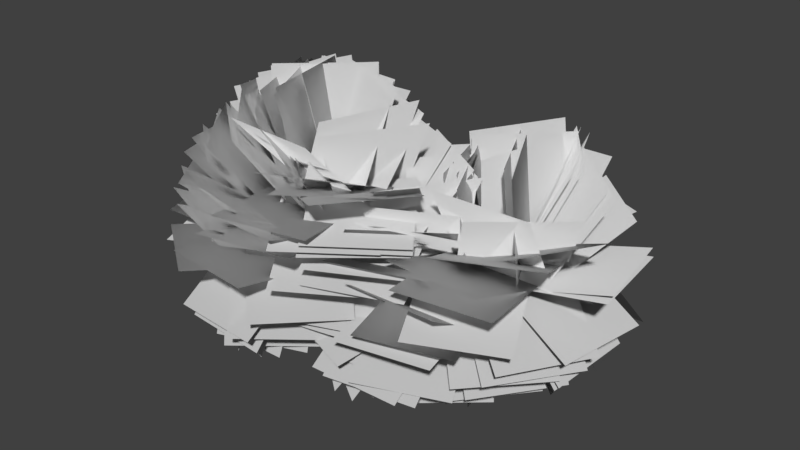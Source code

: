 # Source: Shane_Leaf_Blob_Radial_Test_08.blend  (saved by Blender 2.80.75; exported with 4.5.12 LTS)
import bpy
from mathutils import Matrix  # noqa: F401  (used for matrix-valued properties, if any)

bpy.ops.wm.read_factory_settings(use_empty=True)
scene = bpy.context.scene
scene.name = 'Scene'

# ---- collections
col_collection_1 = bpy.data.collections.new('Collection 1'); scene.collection.children.link(col_collection_1)

# ---- world
world_world = bpy.data.worlds.new('World'); scene.world = world_world
world_world.color = (0.05088, 0.05088, 0.05088)
world_world.use_sun_shadow = False
world_world.sun_shadow_jitter_overblur = 0.0
world_world.cycles.sampling_method = 'MANUAL'

# ---- meshes
me_plane = bpy.data.meshes.new('Plane')
me_plane.from_pydata([(1.538, 1.833, -0.4911), (3.625, 1.154, -0.4911), (1.943, 3.076, -2.254), (4.029, 2.396, -2.254), (-1.52, -0.8174, -0.4752), (0.5029, 0.03314, -0.4752), (-2.174, 0.7384, -1.877), (-0.1514, 1.589, -1.877), (0.1353, 0.2783, -1.039), (2.161, 1.122, -1.039), (-0.008371, 0.6234, -3.201), (2.017, 1.467, -3.201), (0.1941, 0.4476, -1.114), (2.388, 0.4813, -1.114), (0.1906, 0.6753, -3.296), (2.384, 0.709, -3.296), (3.195, 2.198, -0.3277), (3.084, 0.006768, -0.3277), (4.647, 2.125, -1.971), (4.537, -0.06655, -1.971), (-1.617, 0.9041, 1.07), (-1.799, -1.282, 1.07), (-2.176, 0.9506, 3.191), (-2.358, -1.236, 3.191), (-1.29, 0.8645, 1.092), (-2.002, -1.211, 1.092), (-1.789, 1.036, 3.222), (-2.501, -1.04, 3.222), (-0.3208, -0.1197, 1.066), (-2.508, 0.05278, 1.066), (-0.2613, 0.6352, 3.126), (-2.449, 0.8077, 3.126), (-2.085, 0.01349, 0.9979), (-0.5866, -1.589, 0.9979), (-2.83, -0.6831, 2.94), (-1.332, -2.286, 2.94), (3.18, 2.188, -0.364), (3.071, -0.003789, -0.364), (4.554, 2.12, -2.073), (4.446, -0.0716, -2.073), (3.005, 2.243, -0.4698), (3.152, 0.05415, -0.4698), (4.104, 2.317, -2.367), (4.251, 0.1279, -2.367), (1.257, -1.01, -1.143), (0.9038, 1.156, -1.143), (1.113, -1.033, -3.332), (0.7597, 1.132, -3.332), (0.792, 0.2295, 1.246), (-1.01, -1.022, 1.246), (2.007, -1.52, 0.7186), (0.2044, -2.771, 0.7186), (2.037, -0.3239, -1.166), (-0.1566, -0.3829, -1.166), (2.086, -2.164, -2.36), (-0.1071, -2.223, -2.36), (1.001, -0.2236, -0.7172), (-1.183, -0.01243, -0.7172), (0.8311, -1.978, -2.023), (-1.353, -1.767, -2.023), (0.07811, 0.1941, -0.9382), (1.817, 1.532, -0.9382), (-0.4599, 0.8935, -2.947), (1.279, 2.231, -2.947), (-0.9996, -0.261, -0.4345), (-2.483, -1.878, -0.4345), (-0.5538, -0.6699, -2.544), (-2.037, -2.287, -2.544), (2.311, -0.5379, 0.2831), (3.997, 0.8666, 0.2831), (3.255, -1.671, 1.907), (4.941, -0.2666, 1.907), (-1.759, 1.01, 0.2783), (-2.798, -0.9218, 0.2783), (-3.361, 1.873, 1.503), (-4.401, -0.05918, 1.503), (-2.737, -0.1986, -0.2338), (-0.5483, -0.3457, -0.2338), (-2.669, 0.8155, -2.178), (-0.4801, 0.6683, -2.178), (0.2206, -0.2198, -0.3126), (2.318, 0.4229, -0.3126), (0.7002, -1.786, 1.148), (2.798, -1.143, 1.148), (-2.912, 0.2154, 0.3764), (-1.612, -1.552, 0.3764), (-4.053, -0.6232, 2.052), (-2.753, -2.391, 2.052), (-3.379, -0.3964, 0.2732), (-1.359, 0.46, 0.2732), (-4.235, 1.623, 0.2205), (-2.215, 2.479, 0.2205), (-2.55, -1.638, -0.497), (-2.523, 0.5563, -0.497), (-4.15, -1.619, -1.998), (-4.124, 0.5754, -1.998), (-2.375, -1.714, -0.7295), (-2.504, 0.4763, -0.7295), (-3.796, -1.797, -2.399), (-3.925, 0.393, -2.399), (-0.4396, 0.4004, 1.251), (-1.968, -1.173, 1.251), (-0.6569, 0.6115, 3.424), (-2.186, -0.9624, 3.424), (0.8008, 0.9951, -0.5504), (2.823, 1.847, -0.5504), (0.03254, 2.818, -1.499), (2.054, 3.67, -1.499), (-1.798, 0.9348, -0.009375), (-2.929, -0.9453, -0.009375), (-3.566, 1.998, 0.7383), (-4.697, 0.1181, 0.7383), (-1.04, 0.336, 0.5931), (-3.171, -0.1859, 0.5931), (-1.558, 2.451, 0.86), (-3.689, 1.929, 0.86), (1.789, 1.262, -0.1728), (2.746, -0.712, -0.1728), (1.535, 1.139, 2.003), (2.493, -0.835, 2.003), (-2.652, -0.1392, 0.5958), (-0.9525, -1.527, 0.5958), (-3.463, -1.132, 2.377), (-1.763, -2.52, 2.377), (2.148, -0.1759, -1.12), (-0.0178, -0.5273, -1.12), (2.437, -1.957, -2.369), (0.2711, -2.308, -2.369), (2.403, 0.1295, -0.9318), (0.3515, -0.6498, -0.9318), (3.039, -1.545, -2.2), (0.9875, -2.324, -2.2), (-1.808, -0.3821, 1.088), (-0.08239, -1.737, 1.088), (-2.532, -1.304, 2.943), (-0.8054, -2.658, 2.943), (0.6592, 1.015, -0.6832), (2.707, 1.802, -0.6832), (0.1149, 2.432, -2.268), (2.163, 3.219, -2.268), (-2.949, 0.09803, 0.3541), (-1.502, -1.551, 0.3541), (-4.023, -0.8447, 2.019), (-2.575, -2.493, 2.019), (-1.019, -0.9083, -0.5165), (-3.088, -1.639, -0.5165), (-0.7263, -1.738, -2.526), (-2.795, -2.468, -2.526), (-1.043, -0.6741, -0.4235), (-2.758, -2.042, -0.4235), (-0.3958, -1.486, -2.356), (-2.111, -2.854, -2.356), (3.331, 1.147, 0.1613), (1.33, 2.047, 0.1613), (4.214, 3.11, 0.5889), (2.213, 4.01, 0.5889), (-2.346, -0.197, 0.436), (-0.1688, 0.07705, 0.436), (-2.592, 1.763, -0.5182), (-0.4156, 2.037, -0.5182), (-0.8178, 0.3206, 0.8292), (-2.993, 0.03544, 0.8292), (-1.055, 2.131, 2.046), (-3.231, 1.846, 2.046), (-1.73, -0.9718, 1.213), (0.4581, -1.137, 1.213), (-1.841, -2.444, 2.836), (0.3471, -2.609, 2.836), (-2.611, 0.6303, 0.2037), (-2.252, -1.534, 0.2037), (-4.229, 0.3619, 1.661), (-3.87, -1.803, 1.661), (-2.759, 0.5095, 0.08807), (-2.163, -1.602, 0.08807), (-4.429, 0.03828, 1.43), (-3.834, -2.073, 1.43), (-2.275, -1.835, -0.4268), (-2.761, 0.3045, -0.4268), (-4.127, -2.256, -1.526), (-4.613, -0.1163, -1.526), (1.263, 0.2676, 0.02476), (-0.8014, -0.477, 0.02476), (2.002, -1.781, -0.243), (-0.06234, -2.525, -0.243), (-1.175, 0.3503, 1.297), (-0.7329, -1.799, 1.297), (-1.558, 0.2715, 3.456), (-1.116, -1.878, 3.456), (-1.362, 0.08032, -0.5834), (-2.512, -1.788, -0.5834), (-0.9356, -0.1822, -2.72), (-2.085, -2.051, -2.72), (1.575, 2.585, -0.2709), (1.953, 0.4235, -0.2709), (1.128, 2.507, 1.876), (1.506, 0.3453, 1.876), (-1.841, 1.019, 0.7435), (-2.467, -1.084, 0.7435), (-2.978, 1.357, 2.589), (-3.604, -0.7457, 2.589), (-1.508, 1.011, 0.7233), (-2.666, -0.8522, 0.7233), (-2.567, 1.67, 2.528), (-3.726, -0.1936, 2.528), (-2.831, -0.6403, 0.1198), (-0.7907, -1.447, 0.1198), (-3.519, -2.38, 1.266), (-1.478, -3.187, 1.266), (-2.38, 0.763, -0.2806), (-2.645, -1.415, -0.2806), (-4.481, 1.018, 0.2996), (-4.745, -1.16, 0.2996), (-2.33, 0.7857, -0.3303), (-2.684, -1.38, -0.3303), (-4.468, 1.136, 0.01473), (-4.823, -1.03, 0.01473), (-3.394, -0.9766, -0.4798), (-1.77, 0.4987, -0.4798), (-4.381, 0.1101, -2.11), (-2.757, 1.585, -2.11), (-3.041, -0.1472, 0.2286), (-1.344, -1.538, 0.2286), (-4.022, -1.343, 1.785), (-2.325, -2.735, 1.785), (3.284, 2.049, -0.1271), (2.917, -0.1142, -0.1271), (5.223, 1.72, -1.1), (4.856, -0.4432, -1.1), (-3.507, -0.3067, -0.7838), (-1.371, -0.8082, -0.7838), (-3.417, 0.07401, -2.943), (-1.281, -0.4275, -2.943), (1.096, 1.61, -0.4508), (3.285, 1.468, -0.4508), (1.214, 3.426, -1.677), (3.403, 3.284, -1.677), (1.213, 1.726, -0.4345), (3.378, 1.367, -0.4345), (1.49, 3.399, -1.826), (3.655, 3.041, -1.826), (1.031, -1.038, -0.6604), (-0.7329, 0.2663, -0.6604), (0.4321, -1.848, -2.61), (-1.332, -0.5435, -2.61), (1.405, -1.126, -1.022), (-0.2773, 0.2828, -1.022), (0.5038, -2.202, -2.708), (-1.178, -0.7936, -2.708), (3.021, 1.126, -0.7043), (1.619, -0.5619, -0.7043), (3.898, 0.3974, -2.579), (2.495, -1.29, -2.579), (2.464, 0.5391, -0.9173), (0.8042, -0.8959, -0.9173), (3.154, -0.2593, -2.841), (1.494, -1.694, -2.841), (-0.8918, 0.3186, -0.5129), (-2.059, -1.539, -0.5129), (-0.7502, 0.2296, -2.701), (-1.917, -1.628, -2.701), (-3.212, -0.1248, 0.4256), (-1.024, 0.03449, 0.4256), (-3.369, 2.021, -0.004338), (-1.18, 2.18, -0.004339), (0.05727, -0.9295, 0.1203), (1.255, 0.909, 0.1203), (1.178, -1.66, 1.859), (2.376, 0.1789, 1.859), (2.0, -0.3272, 0.3178), (3.997, 0.5806, 0.3178), (2.826, -2.144, 1.229), (4.823, -1.237, 1.229), (3.387, 1.034, -0.2922), (1.891, -0.5716, -0.2922), (4.557, -0.05541, -1.795), (3.062, -1.661, -1.795), (2.474, 0.04941, -1.138), (0.3232, -0.3817, -1.138), (2.905, -2.101, -1.194), (0.7542, -2.532, -1.194), (-2.055, -1.726, -0.4819), (-2.915, 0.2924, -0.4819), (-4.072, -2.586, -0.5591), (-4.932, -0.5674, -0.5591), (-1.259, 0.9589, 0.7483), (-2.741, -0.6596, 0.7483), (-2.16, 1.784, 2.571), (-3.642, 0.1651, 2.571), (1.978, 2.391, -0.08912), (2.917, 0.408, -0.08912), (1.802, 2.308, 2.096), (2.741, 0.3246, 2.096), (-0.8926, -1.367, -0.4029), (-3.08, -1.202, -0.4029), (-1.026, -3.14, -1.689), (-3.214, -2.975, -1.689), (1.051, 1.643, -0.4997), (3.238, 1.467, -0.4997), (1.18, 3.242, -1.997), (3.367, 3.066, -1.997), (-3.058, -0.6562, -0.2326), (-1.031, -1.494, -0.2326), (-3.808, -2.469, 0.7508), (-1.78, -3.307, 0.7508), (-3.095, -0.3926, -0.1614), (-1.27, -1.611, -0.1614), (-4.132, -1.947, 0.9882), (-2.307, -3.165, 0.9882), (3.46, 0.4711, -0.0101), (1.457, -0.4258, -0.01011), (4.314, -1.435, -0.6813), (2.311, -2.332, -0.6813), (0.1795, -0.3873, -0.1802), (2.142, 0.5932, -0.1802), (0.8289, -1.687, 1.464), (2.792, -0.7068, 1.464), (2.873, 2.393, -0.05688), (2.349, 0.2625, -0.05688), (2.746, 2.424, 2.133), (2.222, 0.2938, 2.133), (-2.129, 0.8765, -0.1954), (-2.807, -1.21, -0.1954), (-4.142, 1.53, 0.3841), (-4.82, -0.5567, 0.3841), (-2.051, 0.9637, 0.909), (-2.006, -1.23, 0.909), (-2.882, 0.9467, 2.94), (-2.837, -1.247, 2.94), (-0.3842, -0.08145, 1.049), (-2.57, 0.1108, 1.049), (-0.3129, 0.7302, 3.086), (-2.498, 0.9224, 3.086), (-3.018, 0.1648, -0.06587), (-1.775, -1.643, -0.06587), (-4.564, -0.8985, 1.072), (-3.32, -2.706, 1.072), (1.053, 2.126, -0.4135), (1.697, 0.02836, -0.4135), (0.9047, 2.08, 1.775), (1.548, -0.01729, 1.775), (0.2295, -0.04847, 0.3773), (-1.651, -1.179, 0.3773), (1.293, -1.817, -0.3684), (-0.588, -2.947, -0.3684), (-0.5098, -0.4181, -0.2473), (1.304, 0.8159, -0.2473), (-1.604, 1.19, -1.263), (0.2106, 2.424, -1.263), (2.774, 2.87, 0.06808), (1.684, 0.9653, 0.06808), (2.346, 3.114, 2.206), (1.256, 1.21, 2.206), (2.819, 0.9655, -0.01944), (1.96, 2.984, -0.01943), (3.515, 1.261, 2.04), (2.655, 3.28, 2.04), (3.025, 1.062, -0.02417), (1.741, 2.841, -0.02417), (3.768, 1.598, 1.97), (2.484, 3.377, 1.97), (1.271, 2.418, -0.332), (2.128, 0.3982, -0.332), (0.8635, 2.245, 1.817), (1.721, 0.2252, 1.817), (1.415, 1.076, 0.01285), (2.947, 2.646, 0.01285), (1.431, 1.06, 2.207), (2.964, 2.63, 2.207), (1.29, 2.397, -0.276), (2.365, 0.4845, -0.276), (0.9574, 2.21, 1.885), (2.033, 0.2977, 1.885), (1.393, 2.546, -0.2658), (2.165, 0.4924, -0.2658), (1.066, 2.423, 1.9), (1.838, 0.3695, 1.9), (-0.6785, -0.2772, 0.4852), (-2.779, 0.3553, 0.4852), (-0.0853, 1.693, 1.246), (-2.186, 2.326, 1.246), (2.112, 2.12, -0.4858), (3.76, 0.6714, -0.4858), (2.829, 2.936, -2.392), (4.477, 1.487, -2.392), (-0.6558, 0.142, 0.8313), (-2.849, 0.07857, 0.8313), (-0.7104, 2.031, 1.947), (-2.904, 1.967, 1.947), (-1.493, -0.2534, 1.376), (0.1731, -1.681, 1.376), (-1.778, -0.5856, 3.526), (-0.1115, -2.013, 3.526), (-1.479, 0.1988, 1.265), (-0.4844, -1.757, 1.265), (-2.01, -0.07107, 3.377), (-1.015, -2.027, 3.377), (-2.207, -0.9346, 0.3511), (-0.03901, -1.269, 0.3511), (-2.511, -2.899, 1.281), (-0.3421, -3.233, 1.281), (-0.6213, -1.857, 1.211), (0.07819, 0.2228, 1.211), (0.2808, -2.16, 3.188), (0.9803, -0.08069, 3.188), (-0.8149, -1.502, 1.12), (0.3536, 0.3548, 1.12), (0.2711, -2.186, 2.9), (1.44, -0.3285, 2.9), (-0.9565, -1.586, 1.061), (0.431, 0.1131, 1.061), (0.5821, -2.843, 1.993), (1.97, -1.143, 1.993), (-1.69, -1.384, 1.284), (0.3218, -0.5096, 1.284), (-0.9006, -3.201, 2.228), (1.111, -2.326, 2.228), (0.3095, -1.136, -0.6652), (-0.5275, 0.8922, -0.6652), (-0.09005, -1.301, -2.816), (-0.9271, 0.7273, -2.816), (2.904, 1.149, 0.393), (3.906, -0.8031, 0.393), (2.735, 1.062, 2.579), (3.736, -0.89, 2.579), (2.064, 0.08731, -0.4032), (0.1378, 1.137, -0.4032), (2.171, 0.2822, 1.78), (0.244, 1.332, 1.78), (2.114, 1.592, -0.4103), (0.6033, 0.000466, -0.4103), (2.017, 1.684, 1.78), (0.5065, 0.09235, 1.78), (-0.6949, 0.2205, 0.8889), (-2.888, 0.1429, 0.8889), (-0.7495, 1.766, 2.445), (-2.942, 1.688, 2.445), (3.795, 0.4136, -0.154), (2.275, 1.996, -0.154), (4.679, 1.262, 1.666), (3.159, 2.845, 1.666), (1.472, 2.184, -0.3179), (2.162, 0.101, -0.3179), (1.17, 2.084, 1.853), (1.86, 0.0009681, 1.853), (1.237, 0.6058, -0.2153), (-0.8759, 0.01424, -0.2153), (0.7132, 2.477, 0.8043), (-1.4, 1.885, 0.8043), (-0.8338, 0.3305, 0.7413), (-2.997, -0.03562, 0.7413), (-1.173, 2.337, 1.562), (-3.337, 1.971, 1.562), (0.2674, 0.05381, 0.2155), (-1.922, -0.08469, 0.2155), (0.134, 2.164, 0.8013), (-2.056, 2.026, 0.8013), (3.259, 2.0, 0.06848), (1.176, 1.309, 0.06848), (2.597, 3.995, 0.6982), (0.5146, 3.304, 0.6982), (1.116, 1.689, 0.02389), (3.301, 1.488, 0.02389), (1.31, 3.802, -0.5348), (3.495, 3.601, -0.5348), (1.252, 1.736, -0.1143), (3.414, 1.362, -0.1143), (1.607, 3.783, -0.8202), (3.768, 3.409, -0.8202), (1.293, 1.727, -0.2348), (3.453, 1.345, -0.2348), (1.646, 3.724, -1.074), (3.807, 3.341, -1.074), (-2.689, 0.1718, 0.7278), (-1.161, -1.403, 0.7278), (-3.489, -0.6047, 2.617), (-1.961, -2.179, 2.617), (1.542, -0.1575, -0.2773), (-0.2722, 1.077, -0.2773), (1.855, 0.3034, 1.845), (0.04144, 1.538, 1.845), (-2.482, -1.71, -0.3496), (-2.636, 0.479, -0.3496), (-4.506, -1.852, -1.184), (-4.66, 0.3363, -1.184), (-2.411, -1.344, 0.1847), (-0.2606, -0.9104, 0.1847), (-1.987, -3.449, 0.6335), (0.1637, -3.016, 0.6335), (-2.039, -1.178, 0.8891), (0.1146, -0.7595, 0.8891), (-1.623, -3.322, 1.101), (0.5311, -2.903, 1.101), (0.5268, 0.2186, 0.908), (-1.17, -1.173, 0.908), (1.905, -1.462, 0.6091), (0.2086, -2.853, 0.6091), (0.2679, -0.1428, 1.042), (-1.516, -1.421, 1.042), (1.532, -1.908, 0.7261), (-0.2512, -3.186, 0.7261), (3.547, 1.429, -0.04154), (2.384, -0.4313, -0.04154), (5.089, 0.4648, -1.269), (3.926, -1.396, -1.269), (3.518, 1.367, -0.2215), (2.255, -0.4271, -0.2215), (4.877, 0.411, -1.653), (3.615, -1.384, -1.653), (1.693, -0.06017, 0.08199), (3.867, 0.2402, 0.082), (1.992, -2.225, 0.2781), (4.166, -1.924, 0.2781), (1.706, 0.1665, -0.009557), (3.898, 0.07529, -0.009558), (1.619, -1.918, 0.6682), (3.811, -2.01, 0.6682), (1.467, -1.139, 0.3475), (-0.3749, 0.05241, 0.3475), (2.24, 0.05505, 2.018), (0.3977, 1.247, 2.018), (3.343, 1.359, -0.5408), (2.041, -0.4063, -0.5408), (4.385, 0.5905, -2.312), (3.083, -1.175, -2.312), (2.046, -0.05573, 0.03269), (4.239, -0.01228, 0.03269), (2.066, -1.087, 1.969), (4.26, -1.044, 1.969), (1.99, 1.66, -0.7212), (0.5064, 0.04345, -0.7212), (0.3752, 3.143, -0.6525), (-1.109, 1.527, -0.6526), (0.7511, -0.5455, 0.334), (-1.225, 0.407, 0.334), (1.29, 0.5726, 2.143), (-0.6867, 1.525, 2.143), (0.5691, -0.9374, 0.9635), (-1.425, -0.02322, 0.9635), (1.011, 0.02768, 2.884), (-0.9831, 0.9419, 2.884), (0.847, -0.5573, 0.2671), (-1.121, 0.4132, 0.2671), (1.414, 0.5915, 2.048), (-0.5542, 1.562, 2.048), (-0.2854, -0.2815, -0.2191), (1.803, 0.392, -0.2191), (0.3644, -2.296, 0.3583), (2.453, -1.622, 0.3583), (-2.864, -1.28, -0.3349), (-2.205, 0.813, -0.3349), (-4.676, -0.7086, -1.433), (-4.016, 1.384, -1.433), (2.393, 0.1714, -1.123), (0.261, -0.3462, -1.123), (2.453, -0.07674, -3.302), (0.3213, -0.5943, -3.302), (2.243, 0.3708, -1.098), (0.4084, -0.833, -1.098), (2.55, -0.09742, -3.22), (0.7158, -1.301, -3.22), (2.465, 0.9002, -1.045), (0.8533, -0.5883, -1.045), (2.659, 0.6901, -3.22), (1.047, -0.7984, -3.22), (-2.084, 0.9649, 0.3939), (-2.55, -1.179, 0.3939), (-3.696, 1.315, 1.841), (-4.161, -0.829, 1.841), (-1.838, 1.016, 0.5111), (-2.635, -1.029, 0.5111), (-3.313, 1.591, 2.03), (-4.11, -0.4537, 2.03), (-2.312, -0.8386, 0.4049), (-0.1634, -1.285, 0.4049), (-2.718, -2.798, 1.305), (-0.5701, -3.244, 1.305), (-2.77, -0.8169, -0.2741), (-0.6864, -1.504, -0.2741), (-3.403, -2.735, 0.5821), (-1.319, -3.423, 0.5821), (-3.124, -0.4094, -0.6561), (-1.345, -1.694, -0.6561), (-4.402, -2.18, -0.4456), (-2.623, -3.464, -0.4456), (-2.707, -1.151, -0.4653), (-0.5233, -1.368, -0.4653), (-2.92, -3.308, -0.1217), (-0.7371, -3.524, -0.1217), (3.38, 1.772, 0.05209), (1.186, 1.739, 0.05209), (3.355, 3.437, 1.48), (1.161, 3.404, 1.48), (-0.3031, -0.5815, 0.1162), (1.496, 0.6747, 0.1162), (0.8047, -2.168, 1.151), (2.604, -0.9117, 1.151), (0.07329, -0.9581, -0.7653), (0.09169, 1.236, -0.7653), (-0.3421, -0.9547, -2.92), (-0.3237, 1.239, -2.92), (0.7529, -0.2461, -1.206), (2.947, -0.2218, -1.206), (0.7737, -2.128, -0.07788), (2.968, -2.103, -0.07787), (0.6765, -0.4, -0.8921), (2.792, 0.1822, -0.8923), (1.259, -2.515, -0.8795), (3.374, -1.933, -0.8797), (-1.253, 0.9466, 0.484), (-2.866, -0.5407, 0.484), (-2.442, 2.236, 1.801), (-4.055, 0.7492, 1.801), (-3.496, -0.3821, -0.5747), (-1.31, -0.1974, -0.5747), (-3.588, 0.708, -2.477), (-1.402, 0.8926, -2.477), (-2.879, -0.1694, -0.3277), (-0.7134, -0.523, -0.3277), (-2.754, 0.5928, -2.381), (-0.589, 0.2393, -2.381), (-3.037, -0.2847, -0.3755), (-0.8428, -0.3048, -0.3755), (-3.028, 0.6951, -2.339), (-0.8338, 0.675, -2.339), (1.013, 0.302, 0.3001), (-0.9438, -0.6906, 0.3001), (2.005, -1.653, 0.212), (0.048, -2.646, 0.212), (0.7424, 0.09388, -0.6212), (-1.41, -0.3322, -0.6212), (1.132, -1.872, -1.515), (-1.021, -2.298, -1.515), (3.691, 0.6435, -0.347), (2.11, 2.165, -0.347), (4.861, 1.86, 1.055), (3.28, 3.381, 1.055), (-1.033, -1.389, -0.4979), (-3.219, -1.2, -0.4979), (-1.154, -2.795, -2.178), (-3.34, -2.607, -2.178), (-1.304, -0.8421, -0.7692), (-3.431, -1.383, -0.7692), (-1.166, -1.384, -2.891), (-3.293, -1.925, -2.891), (-1.326, -1.487, -0.7107), (-3.39, -0.7434, -0.7107), (-1.608, -2.269, -2.741), (-3.672, -1.525, -2.741), (-1.165, -1.252, -0.6241), (-3.359, -1.268, -0.6241), (-1.159, -2.154, -2.624), (-3.353, -2.17, -2.624), (-0.8266, -0.6571, -0.2008), (-2.547, -2.019, -0.2008), (0.08488, -1.808, -1.831), (-1.635, -3.17, -1.831), (1.359, 1.848, -0.558), (3.457, 1.205, -0.558), (1.693, 2.937, -2.433), (3.791, 2.293, -2.433), (1.814, 1.92, -0.5292), (3.78, 0.9463, -0.5292), (2.298, 2.898, -2.433), (4.264, 1.924, -2.433), (0.8387, 1.336, -0.9112), (2.948, 0.7325, -0.9112), (0.96, 1.76, -3.06), (3.07, 1.157, -3.06), (2.808, 1.433, -0.8781), (1.747, -0.4874, -0.8781), (3.374, 1.12, -2.975), (2.313, -0.8004, -2.975), (2.247, 0.3869, -1.084), (0.4482, -0.869, -1.084), (2.604, -0.1238, -3.188), (0.8047, -1.38, -3.188), (-1.214, 0.7827, 0.3873), (-3.015, -0.4707, 0.3873), (-2.36, 2.429, 1.277), (-4.161, 1.176, 1.277), (1.157, -1.143, -1.144), (0.4945, 0.9484, -1.144), (0.7281, -1.279, -3.292), (0.06546, 0.8125, -3.292), (0.5357, 0.1293, -0.3693), (-1.524, -0.6282, -0.3693), (1.213, -1.712, -1.352), (-0.8464, -2.469, -1.352), (1.591, -0.4749, -1.205), (-0.447, 0.339, -1.205), (0.8127, -2.422, -1.851), (-1.225, -1.608, -1.851), (2.45, -0.671, 0.4031), (3.604, 1.195, 0.4031), (4.11, -1.697, 1.406), (5.264, 0.1688, 1.406), (0.1555, -0.8586, 1.264), (-1.892, -0.06951, 1.264), (0.452, -0.0893, 3.298), (-1.595, 0.6997, 3.298), (0.4579, -1.25, 1.262), (-1.444, -0.1553, 1.262), (0.7897, -0.673, 3.353), (-1.112, 0.4213, 3.353), (-0.4284, -0.2018, -0.1586), (-2.094, -1.63, -0.1586), (0.4768, -1.258, -1.856), (-1.189, -2.686, -1.856), (1.638, -1.018, -1.086), (-0.1629, 0.2346, -1.086), (0.8885, -2.096, -2.844), (-0.9126, -0.8432, -2.844), (-3.156, -0.1379, 0.1728), (-0.9615, -0.1513, 0.1728), (-3.143, 1.865, -0.7239), (-0.9493, 1.851, -0.7239), (-1.67, -1.718, -0.8076), (-3.238, -0.1831, -0.8076), (-2.275, -2.336, -2.824), (-3.843, -0.8011, -2.824), (-1.317, -0.8442, -0.7934), (-3.471, -1.26, -0.7934), (-1.228, -1.303, -2.937), (-3.382, -1.719, -2.937), (0.02866, -0.3981, -0.9863), (1.578, 1.156, -0.9863), (-1.433, 1.058, -1.733), (0.1163, 2.612, -1.733), (0.1251, -0.3119, -1.034), (1.679, 1.237, -1.034), (-1.388, 1.206, -1.503), (0.1653, 2.755, -1.503), (-2.864, 0.08686, 0.6311), (-0.6912, -0.2193, 0.6311), (-2.565, 2.209, 0.1601), (-0.3921, 1.903, 0.1601), (-2.202, 0.6884, 0.949), (-1.452, -1.373, 0.949), (-3.01, 0.3942, 2.968), (-2.26, -1.667, 2.968), (-1.97, 0.5886, 1.106), (-1.129, -1.438, 1.106), (-2.606, 0.325, 3.189), (-1.764, -1.701, 3.189), (0.51, 0.9576, -1.114), (2.428, -0.1085, -1.114), (0.6073, 1.133, -3.299), (2.525, 0.06641, -3.299), (1.798, 1.672, -0.98), (2.26, -0.4728, -0.98), (2.139, 1.746, -3.146), (2.601, -0.3994, -3.146), (-2.322, -1.112, 0.1831), (-0.128, -1.148, 0.1831), (-2.355, -3.152, 0.9911), (-0.1615, -3.188, 0.9911), (-2.221, 0.8916, -0.08298), (-2.721, -1.245, -0.08298), (-4.176, 1.349, 0.802), (-4.676, -0.7871, 0.802), (-2.187, -0.328, 0.7944), (-0.4591, -1.681, 0.7944), (-3.022, -1.396, 2.519), (-1.295, -2.748, 2.519), (-0.9632, -1.587, 1.084), (0.4172, 0.1186, 1.084), (0.6336, -2.879, 1.854), (2.014, -1.174, 1.854), (0.7695, 0.2189, 1.329), (-1.019, -1.053, 1.329), (2.01, -1.526, 0.8486), (0.222, -2.797, 0.8486), (-1.398, -1.4, 1.21), (0.4005, -0.144, 1.21), (-0.2058, -3.108, 1.901), (1.593, -1.851, 1.901), (-0.4778, 0.426, 1.222), (-2.107, -1.043, 1.222), (-0.7047, 0.6776, 3.39), (-2.334, -0.7917, 3.39), (3.578, 0.6026, -0.133), (2.064, 2.191, -0.133), (4.421, 1.406, 1.726), (2.907, 2.994, 1.726), (0.9361, 1.373, -0.3115), (3.107, 1.689, -0.3115), (0.6428, 3.385, -1.136), (2.814, 3.701, -1.136), (2.852, 0.9203, -0.05172), (1.998, 2.941, -0.05172), (3.707, 1.281, 1.936), (2.853, 3.303, 1.936), (2.259, 1.907, -0.3794), (0.6624, 0.4021, -0.3794), (1.479, 2.735, 1.497), (-0.1177, 1.229, 1.497), (2.631, 2.236, -0.2434), (1.113, 0.652, -0.2434), (1.615, 3.21, 1.44), (0.097, 1.626, 1.44), (-2.646, -0.222, 0.07581), (-0.4519, -0.1949, 0.07581), (-2.669, 1.646, -1.075), (-0.475, 1.673, -1.075), (2.161, 1.992, -0.3004), (3.896, 0.6484, -0.3004), (3.354, 3.533, -1.308), (5.089, 2.189, -1.308), (2.028, 1.905, -0.3205), (3.929, 0.8095, -0.3205), (2.962, 3.524, -1.47), (4.862, 2.428, -1.47), (-2.796, 0.4546, -0.4257), (-2.249, -1.67, -0.4257), (-4.888, -0.08387, -0.04507), (-4.342, -2.209, -0.04506), (-0.6725, -0.3673, -0.05506), (-2.23, -1.913, -0.05506), (0.6711, -1.721, -1.14), (-0.8859, -3.266, -1.14), (3.264, -0.1428, -0.1522), (2.9, 2.021, -0.1522), (5.377, 0.212, 0.319), (5.014, 2.376, 0.319), (3.198, -0.1789, -0.09474), (2.957, 2.002, -0.09474), (5.358, 0.05962, 0.2074), (5.117, 2.24, 0.2074)], [], [(0, 2, 3, 1), (4, 6, 7, 5), (8, 10, 11, 9), (12, 14, 15, 13), (16, 17, 19, 18), (20, 22, 23, 21), (24, 26, 27, 25), (28, 30, 31, 29), (32, 33, 35, 34), (36, 37, 39, 38), (40, 42, 43, 41), (44, 45, 47, 46), (48, 49, 51, 50), (52, 53, 55, 54), (56, 57, 59, 58), (60, 62, 63, 61), (64, 65, 67, 66), (68, 69, 71, 70), (72, 74, 75, 73), (76, 78, 79, 77), (80, 81, 83, 82), (84, 85, 87, 86), (88, 90, 91, 89), (92, 93, 95, 94), (96, 97, 99, 98), (100, 102, 103, 101), (104, 106, 107, 105), (108, 110, 111, 109), (112, 114, 115, 113), (116, 117, 119, 118), (120, 121, 123, 122), (124, 125, 127, 126), (128, 129, 131, 130), (132, 133, 135, 134), (136, 138, 139, 137), (140, 141, 143, 142), (144, 145, 147, 146), (148, 149, 151, 150), (152, 154, 155, 153), (156, 158, 159, 157), (160, 162, 163, 161), (164, 165, 167, 166), (168, 169, 171, 170), (172, 173, 175, 174), (176, 177, 179, 178), (180, 181, 183, 182), (184, 185, 187, 186), (188, 189, 191, 190), (192, 193, 195, 194), (196, 198, 199, 197), (200, 202, 203, 201), (204, 205, 207, 206), (208, 210, 211, 209), (212, 214, 215, 213), (216, 218, 219, 217), (220, 221, 223, 222), (224, 225, 227, 226), (228, 230, 231, 229), (232, 234, 235, 233), (236, 238, 239, 237), (240, 241, 243, 242), (244, 245, 247, 246), (248, 249, 251, 250), (252, 253, 255, 254), (256, 257, 259, 258), (260, 262, 263, 261), (264, 265, 267, 266), (268, 269, 271, 270), (272, 273, 275, 274), (276, 277, 279, 278), (280, 281, 283, 282), (284, 286, 287, 285), (288, 289, 291, 290), (292, 293, 295, 294), (296, 298, 299, 297), (300, 301, 303, 302), (304, 305, 307, 306), (308, 309, 311, 310), (312, 313, 315, 314), (316, 318, 319, 317), (320, 322, 323, 321), (324, 325, 327, 326), (328, 330, 331, 329), (332, 333, 335, 334), (336, 337, 339, 338), (340, 341, 343, 342), (344, 346, 347, 345), (348, 350, 351, 349), (352, 354, 355, 353), (356, 358, 359, 357), (360, 361, 363, 362), (364, 365, 367, 366), (368, 369, 371, 370), (372, 373, 375, 374), (376, 378, 379, 377), (380, 382, 383, 381), (384, 386, 387, 385), (388, 389, 391, 390), (392, 393, 395, 394), (396, 397, 399, 398), (400, 401, 403, 402), (404, 405, 407, 406), (408, 409, 411, 410), (412, 413, 415, 414), (416, 417, 419, 418), (420, 421, 423, 422), (424, 426, 427, 425), (428, 430, 431, 429), (432, 434, 435, 433), (436, 438, 439, 437), (440, 441, 443, 442), (444, 446, 447, 445), (448, 450, 451, 449), (452, 454, 455, 453), (456, 458, 459, 457), (460, 462, 463, 461), (464, 466, 467, 465), (468, 470, 471, 469), (472, 473, 475, 474), (476, 478, 479, 477), (480, 481, 483, 482), (484, 485, 487, 486), (488, 489, 491, 490), (492, 493, 495, 494), (496, 497, 499, 498), (500, 501, 503, 502), (504, 505, 507, 506), (508, 509, 511, 510), (512, 513, 515, 514), (516, 518, 519, 517), (520, 521, 523, 522), (524, 525, 527, 526), (528, 530, 531, 529), (532, 534, 535, 533), (536, 538, 539, 537), (540, 542, 543, 541), (544, 545, 547, 546), (548, 550, 551, 549), (552, 553, 555, 554), (556, 557, 559, 558), (560, 561, 563, 562), (564, 566, 567, 565), (568, 570, 571, 569), (572, 573, 575, 574), (576, 577, 579, 578), (580, 581, 583, 582), (584, 585, 587, 586), (588, 590, 591, 589), (592, 593, 595, 594), (596, 598, 599, 597), (600, 601, 603, 602), (604, 605, 607, 606), (608, 610, 611, 609), (612, 614, 615, 613), (616, 618, 619, 617), (620, 622, 623, 621), (624, 625, 627, 626), (628, 629, 631, 630), (632, 634, 635, 633), (636, 637, 639, 638), (640, 641, 643, 642), (644, 645, 647, 646), (648, 649, 651, 650), (652, 653, 655, 654), (656, 658, 659, 657), (660, 662, 663, 661), (664, 666, 667, 665), (668, 669, 671, 670), (672, 673, 675, 674), (676, 678, 679, 677), (680, 681, 683, 682), (684, 685, 687, 686), (688, 689, 691, 690), (692, 693, 695, 694), (696, 698, 699, 697), (700, 702, 703, 701), (704, 705, 707, 706), (708, 709, 711, 710), (712, 714, 715, 713), (716, 717, 719, 718), (720, 721, 723, 722), (724, 726, 727, 725), (728, 730, 731, 729), (732, 734, 735, 733), (736, 737, 739, 738), (740, 741, 743, 742), (744, 746, 747, 745), (748, 750, 751, 749), (752, 753, 755, 754), (756, 758, 759, 757), (760, 761, 763, 762), (764, 765, 767, 766), (768, 769, 771, 770), (772, 773, 775, 774), (776, 778, 779, 777), (780, 782, 783, 781), (784, 786, 787, 785), (788, 790, 791, 789), (792, 794, 795, 793), (796, 798, 799, 797), (800, 802, 803, 801), (804, 806, 807, 805), (808, 810, 811, 809), (812, 813, 815, 814), (816, 817, 819, 818), (820, 822, 823, 821), (824, 826, 827, 825)])
_uv = me_plane.uv_layers.new(name='UVMap')
_uv.uv.foreach_set('vector', [1.49e-07, 1.0, 1.0, 1.0, 1.0, 0.0, 0.0, 1.49e-07, 1.49e-07, 1.0, 1.0, 1.0, 1.0, 0.0, 0.0, 1.49e-07, 1.49e-07, 1.0, 1.0, 1.0, 1.0, 0.0, 0.0, 1.49e-07, 1.49e-07, 1.0, 1.0, 1.0, 1.0, 0.0, 0.0, 1.49e-07, 1.49e-07, 1.0, 0.0, 1.49e-07, 1.0, 0.0, 1.0, 1.0, 1.49e-07, 1.0, 1.0, 1.0, 1.0, 0.0, 0.0, 1.49e-07, 1.49e-07, 1.0, 1.0, 1.0, 1.0, 0.0, 0.0, 1.49e-07, 1.49e-07, 1.0, 1.0, 1.0, 1.0, 0.0, 0.0, 1.49e-07, 1.49e-07, 1.0, 0.0, 1.49e-07, 1.0, 0.0, 1.0, 1.0, 1.49e-07, 1.0, 0.0, 1.49e-07, 1.0, 0.0, 1.0, 1.0, 1.49e-07, 1.0, 1.0, 1.0, 1.0, 0.0, 0.0, 1.49e-07, 1.49e-07, 1.0, 0.0, 1.49e-07, 1.0, 0.0, 1.0, 1.0, 1.49e-07, 1.0, 0.0, 1.49e-07, 1.0, 0.0, 1.0, 1.0, 1.49e-07, 1.0, 0.0, 1.49e-07, 1.0, 0.0, 1.0, 1.0, 1.49e-07, 1.0, 0.0, 1.49e-07, 1.0, 0.0, 1.0, 1.0, 1.49e-07, 1.0, 1.0, 1.0, 1.0, 0.0, 0.0, 1.49e-07, 1.49e-07, 1.0, 0.0, 1.49e-07, 1.0, 0.0, 1.0, 1.0, 1.49e-07, 1.0, 0.0, 1.49e-07, 1.0, 0.0, 1.0, 1.0, 1.49e-07, 1.0, 1.0, 1.0, 1.0, 0.0, 0.0, 1.49e-07, 1.49e-07, 1.0, 1.0, 1.0, 1.0, 0.0, 0.0, 1.49e-07, 1.49e-07, 1.0, 0.0, 1.49e-07, 1.0, 0.0, 1.0, 1.0, 1.49e-07, 1.0, 0.0, 1.49e-07, 1.0, 0.0, 1.0, 1.0, 1.49e-07, 1.0, 1.0, 1.0, 1.0, 0.0, 0.0, 1.49e-07, 1.49e-07, 1.0, 0.0, 1.49e-07, 1.0, 0.0, 1.0, 1.0, 1.49e-07, 1.0, 0.0, 1.49e-07, 1.0, 0.0, 1.0, 1.0, 1.49e-07, 1.0, 1.0, 1.0, 1.0, 0.0, 0.0, 1.49e-07, 1.49e-07, 1.0, 1.0, 1.0, 1.0, 0.0, 0.0, 1.49e-07, 1.49e-07, 1.0, 1.0, 1.0, 1.0, 0.0, 0.0, 1.49e-07, 1.49e-07, 1.0, 1.0, 1.0, 1.0, 0.0, 0.0, 1.49e-07, 1.49e-07, 1.0, 0.0, 1.49e-07, 1.0, 0.0, 1.0, 1.0, 1.49e-07, 1.0, 0.0, 1.49e-07, 1.0, 0.0, 1.0, 1.0, 1.49e-07, 1.0, 0.0, 1.49e-07, 1.0, 0.0, 1.0, 1.0, 1.49e-07, 1.0, 0.0, 1.49e-07, 1.0, 0.0, 1.0, 1.0, 1.49e-07, 1.0, 0.0, 1.49e-07, 1.0, 0.0, 1.0, 1.0, 1.49e-07, 1.0, 1.0, 1.0, 1.0, 0.0, 0.0, 1.49e-07, 1.49e-07, 1.0, 0.0, 1.49e-07, 1.0, 0.0, 1.0, 1.0, 1.49e-07, 1.0, 0.0, 1.49e-07, 1.0, 0.0, 1.0, 1.0, 1.49e-07, 1.0, 0.0, 1.49e-07, 1.0, 0.0, 1.0, 1.0, 1.49e-07, 1.0, 1.0, 1.0, 1.0, 0.0, 0.0, 1.49e-07, 1.49e-07, 1.0, 1.0, 1.0, 1.0, 0.0, 0.0, 1.49e-07, 1.49e-07, 1.0, 1.0, 1.0, 1.0, 0.0, 0.0, 1.49e-07, 1.49e-07, 1.0, 0.0, 1.49e-07, 1.0, 0.0, 1.0, 1.0, 1.49e-07, 1.0, 0.0, 1.49e-07, 1.0, 0.0, 1.0, 1.0, 1.49e-07, 1.0, 0.0, 1.49e-07, 1.0, 0.0, 1.0, 1.0, 1.49e-07, 1.0, 0.0, 1.49e-07, 1.0, 0.0, 1.0, 1.0, 1.49e-07, 1.0, 0.0, 1.49e-07, 1.0, 0.0, 1.0, 1.0, 1.49e-07, 1.0, 0.0, 1.49e-07, 1.0, 0.0, 1.0, 1.0, 1.49e-07, 1.0, 0.0, 1.49e-07, 1.0, 0.0, 1.0, 1.0, 1.49e-07, 1.0, 0.0, 1.49e-07, 1.0, 0.0, 1.0, 1.0, 1.49e-07, 1.0, 1.0, 1.0, 1.0, 0.0, 0.0, 1.49e-07, 1.49e-07, 1.0, 1.0, 1.0, 1.0, 0.0, 0.0, 1.49e-07, 1.49e-07, 1.0, 0.0, 1.49e-07, 1.0, 0.0, 1.0, 1.0, 1.49e-07, 1.0, 1.0, 1.0, 1.0, 0.0, 0.0, 1.49e-07, 1.49e-07, 1.0, 1.0, 1.0, 1.0, 0.0, 0.0, 1.49e-07, 1.49e-07, 1.0, 1.0, 1.0, 1.0, 0.0, 0.0, 1.49e-07, 1.49e-07, 1.0, 0.0, 1.49e-07, 1.0, 0.0, 1.0, 1.0, 1.49e-07, 1.0, 0.0, 1.49e-07, 1.0, 0.0, 1.0, 1.0, 1.49e-07, 1.0, 1.0, 1.0, 1.0, 0.0, 0.0, 1.49e-07, 1.49e-07, 1.0, 1.0, 1.0, 1.0, 0.0, 0.0, 1.49e-07, 1.49e-07, 1.0, 1.0, 1.0, 1.0, 0.0, 0.0, 1.49e-07, 1.49e-07, 1.0, 0.0, 1.49e-07, 1.0, 0.0, 1.0, 1.0, 1.49e-07, 1.0, 0.0, 1.49e-07, 1.0, 0.0, 1.0, 1.0, 1.49e-07, 1.0, 0.0, 1.49e-07, 1.0, 0.0, 1.0, 1.0, 1.49e-07, 1.0, 0.0, 1.49e-07, 1.0, 0.0, 1.0, 1.0, 1.49e-07, 1.0, 0.0, 1.49e-07, 1.0, 0.0, 1.0, 1.0, 1.49e-07, 1.0, 1.0, 1.0, 1.0, 0.0, 0.0, 1.49e-07, 1.49e-07, 1.0, 0.0, 1.49e-07, 1.0, 0.0, 1.0, 1.0, 1.49e-07, 1.0, 0.0, 1.49e-07, 1.0, 0.0, 1.0, 1.0, 1.49e-07, 1.0, 0.0, 1.49e-07, 1.0, 0.0, 1.0, 1.0, 1.49e-07, 1.0, 0.0, 1.49e-07, 1.0, 0.0, 1.0, 1.0, 1.49e-07, 1.0, 0.0, 1.49e-07, 1.0, 0.0, 1.0, 1.0, 1.49e-07, 1.0, 1.0, 1.0, 1.0, 0.0, 0.0, 1.49e-07, 1.49e-07, 1.0, 0.0, 1.49e-07, 1.0, 0.0, 1.0, 1.0, 1.49e-07, 1.0, 0.0, 1.49e-07, 1.0, 0.0, 1.0, 1.0, 1.49e-07, 1.0, 1.0, 1.0, 1.0, 0.0, 0.0, 1.49e-07, 1.49e-07, 1.0, 0.0, 1.49e-07, 1.0, 0.0, 1.0, 1.0, 1.49e-07, 1.0, 0.0, 1.49e-07, 1.0, 0.0, 1.0, 1.0, 1.49e-07, 1.0, 0.0, 1.49e-07, 1.0, 0.0, 1.0, 1.0, 1.49e-07, 1.0, 0.0, 1.49e-07, 1.0, 0.0, 1.0, 1.0, 1.49e-07, 1.0, 1.0, 1.0, 1.0, 0.0, 0.0, 1.49e-07, 1.49e-07, 1.0, 1.0, 1.0, 1.0, 0.0, 0.0, 1.49e-07, 1.49e-07, 1.0, 0.0, 1.49e-07, 1.0, 0.0, 1.0, 1.0, 1.49e-07, 1.0, 1.0, 1.0, 1.0, 0.0, 0.0, 1.49e-07, 1.49e-07, 1.0, 0.0, 1.49e-07, 1.0, 0.0, 1.0, 1.0, 1.49e-07, 1.0, 0.0, 1.49e-07, 1.0, 0.0, 1.0, 1.0, 1.49e-07, 1.0, 0.0, 1.49e-07, 1.0, 0.0, 1.0, 1.0, 1.49e-07, 1.0, 1.0, 1.0, 1.0, 0.0, 0.0, 1.49e-07, 1.49e-07, 1.0, 1.0, 1.0, 1.0, 0.0, 0.0, 1.49e-07, 1.49e-07, 1.0, 1.0, 1.0, 1.0, 0.0, 0.0, 1.49e-07, 1.49e-07, 1.0, 1.0, 1.0, 1.0, 0.0, 0.0, 1.49e-07, 1.49e-07, 1.0, 0.0, 1.49e-07, 1.0, 0.0, 1.0, 1.0, 1.49e-07, 1.0, 0.0, 1.49e-07, 1.0, 0.0, 1.0, 1.0, 1.49e-07, 1.0, 0.0, 1.49e-07, 1.0, 0.0, 1.0, 1.0, 1.49e-07, 1.0, 0.0, 1.49e-07, 1.0, 0.0, 1.0, 1.0, 1.49e-07, 1.0, 1.0, 1.0, 1.0, 0.0, 0.0, 1.49e-07, 1.49e-07, 1.0, 1.0, 1.0, 1.0, 0.0, 0.0, 1.49e-07, 1.49e-07, 1.0, 1.0, 1.0, 1.0, 0.0, 0.0, 1.49e-07, 1.49e-07, 1.0, 0.0, 1.49e-07, 1.0, 0.0, 1.0, 1.0, 1.49e-07, 1.0, 0.0, 1.49e-07, 1.0, 0.0, 1.0, 1.0, 1.49e-07, 1.0, 0.0, 1.49e-07, 1.0, 0.0, 1.0, 1.0, 1.49e-07, 1.0, 0.0, 1.49e-07, 1.0, 0.0, 1.0, 1.0, 1.49e-07, 1.0, 0.0, 1.49e-07, 1.0, 0.0, 1.0, 1.0, 1.49e-07, 1.0, 0.0, 1.49e-07, 1.0, 0.0, 1.0, 1.0, 1.49e-07, 1.0, 0.0, 1.49e-07, 1.0, 0.0, 1.0, 1.0, 1.49e-07, 1.0, 0.0, 1.49e-07, 1.0, 0.0, 1.0, 1.0, 1.49e-07, 1.0, 0.0, 1.49e-07, 1.0, 0.0, 1.0, 1.0, 1.49e-07, 1.0, 1.0, 1.0, 1.0, 0.0, 0.0, 1.49e-07, 1.49e-07, 1.0, 1.0, 1.0, 1.0, 0.0, 0.0, 1.49e-07, 1.49e-07, 1.0, 1.0, 1.0, 1.0, 0.0, 0.0, 1.49e-07, 1.49e-07, 1.0, 1.0, 1.0, 1.0, 0.0, 0.0, 1.49e-07, 1.49e-07, 1.0, 0.0, 1.49e-07, 1.0, 0.0, 1.0, 1.0, 1.49e-07, 1.0, 1.0, 1.0, 1.0, 0.0, 0.0, 1.49e-07, 1.49e-07, 1.0, 1.0, 1.0, 1.0, 0.0, 0.0, 1.49e-07, 1.49e-07, 1.0, 1.0, 1.0, 1.0, 0.0, 0.0, 1.49e-07, 1.49e-07, 1.0, 1.0, 1.0, 1.0, 0.0, 0.0, 1.49e-07, 1.49e-07, 1.0, 1.0, 1.0, 1.0, 0.0, 0.0, 1.49e-07, 1.49e-07, 1.0, 1.0, 1.0, 1.0, 0.0, 0.0, 1.49e-07, 1.49e-07, 1.0, 1.0, 1.0, 1.0, 0.0, 0.0, 1.49e-07, 1.49e-07, 1.0, 0.0, 1.49e-07, 1.0, 0.0, 1.0, 1.0, 1.49e-07, 1.0, 1.0, 1.0, 1.0, 0.0, 0.0, 1.49e-07, 1.49e-07, 1.0, 0.0, 1.49e-07, 1.0, 0.0, 1.0, 1.0, 1.49e-07, 1.0, 0.0, 1.49e-07, 1.0, 0.0, 1.0, 1.0, 1.49e-07, 1.0, 0.0, 1.49e-07, 1.0, 0.0, 1.0, 1.0, 1.49e-07, 1.0, 0.0, 1.49e-07, 1.0, 0.0, 1.0, 1.0, 1.49e-07, 1.0, 0.0, 1.49e-07, 1.0, 0.0, 1.0, 1.0, 1.49e-07, 1.0, 0.0, 1.49e-07, 1.0, 0.0, 1.0, 1.0, 1.49e-07, 1.0, 0.0, 1.49e-07, 1.0, 0.0, 1.0, 1.0, 1.49e-07, 1.0, 0.0, 1.49e-07, 1.0, 0.0, 1.0, 1.0, 1.49e-07, 1.0, 0.0, 1.49e-07, 1.0, 0.0, 1.0, 1.0, 1.49e-07, 1.0, 1.0, 1.0, 1.0, 0.0, 0.0, 1.49e-07, 1.49e-07, 1.0, 0.0, 1.49e-07, 1.0, 0.0, 1.0, 1.0, 1.49e-07, 1.0, 0.0, 1.49e-07, 1.0, 0.0, 1.0, 1.0, 1.49e-07, 1.0, 1.0, 1.0, 1.0, 0.0, 0.0, 1.49e-07, 1.49e-07, 1.0, 1.0, 1.0, 1.0, 0.0, 0.0, 1.49e-07, 1.49e-07, 1.0, 1.0, 1.0, 1.0, 0.0, 0.0, 1.49e-07, 1.49e-07, 1.0, 1.0, 1.0, 1.0, 0.0, 0.0, 1.49e-07, 1.49e-07, 1.0, 0.0, 1.49e-07, 1.0, 0.0, 1.0, 1.0, 1.49e-07, 1.0, 1.0, 1.0, 1.0, 0.0, 0.0, 1.49e-07, 1.49e-07, 1.0, 0.0, 1.49e-07, 1.0, 0.0, 1.0, 1.0, 1.49e-07, 1.0, 0.0, 1.49e-07, 1.0, 0.0, 1.0, 1.0, 1.49e-07, 1.0, 0.0, 1.49e-07, 1.0, 0.0, 1.0, 1.0, 1.49e-07, 1.0, 1.0, 1.0, 1.0, 0.0, 0.0, 1.49e-07, 1.49e-07, 1.0, 1.0, 1.0, 1.0, 0.0, 0.0, 1.49e-07, 1.49e-07, 1.0, 0.0, 1.49e-07, 1.0, 0.0, 1.0, 1.0, 1.49e-07, 1.0, 0.0, 1.49e-07, 1.0, 0.0, 1.0, 1.0, 1.49e-07, 1.0, 0.0, 1.49e-07, 1.0, 0.0, 1.0, 1.0, 1.49e-07, 1.0, 0.0, 1.49e-07, 1.0, 0.0, 1.0, 1.0, 1.49e-07, 1.0, 1.0, 1.0, 1.0, 0.0, 0.0, 1.49e-07, 1.49e-07, 1.0, 0.0, 1.49e-07, 1.0, 0.0, 1.0, 1.0, 1.49e-07, 1.0, 1.0, 1.0, 1.0, 0.0, 0.0, 1.49e-07, 1.49e-07, 1.0, 0.0, 1.49e-07, 1.0, 0.0, 1.0, 1.0, 1.49e-07, 1.0, 0.0, 1.49e-07, 1.0, 0.0, 1.0, 1.0, 1.49e-07, 1.0, 1.0, 1.0, 1.0, 0.0, 0.0, 1.49e-07, 1.49e-07, 1.0, 1.0, 1.0, 1.0, 0.0, 0.0, 1.49e-07, 1.49e-07, 1.0, 1.0, 1.0, 1.0, 0.0, 0.0, 1.49e-07, 1.49e-07, 1.0, 1.0, 1.0, 1.0, 0.0, 0.0, 1.49e-07, 1.49e-07, 1.0, 0.0, 1.49e-07, 1.0, 0.0, 1.0, 1.0, 1.49e-07, 1.0, 0.0, 1.49e-07, 1.0, 0.0, 1.0, 1.0, 1.49e-07, 1.0, 1.0, 1.0, 1.0, 0.0, 0.0, 1.49e-07, 1.49e-07, 1.0, 0.0, 1.49e-07, 1.0, 0.0, 1.0, 1.0, 1.49e-07, 1.0, 0.0, 1.49e-07, 1.0, 0.0, 1.0, 1.0, 1.49e-07, 1.0, 0.0, 1.49e-07, 1.0, 0.0, 1.0, 1.0, 1.49e-07, 1.0, 0.0, 1.49e-07, 1.0, 0.0, 1.0, 1.0, 1.49e-07, 1.0, 0.0, 1.49e-07, 1.0, 0.0, 1.0, 1.0, 1.49e-07, 1.0, 1.0, 1.0, 1.0, 0.0, 0.0, 1.49e-07, 1.49e-07, 1.0, 1.0, 1.0, 1.0, 0.0, 0.0, 1.49e-07, 1.49e-07, 1.0, 1.0, 1.0, 1.0, 0.0, 0.0, 1.49e-07, 1.49e-07, 1.0, 0.0, 1.49e-07, 1.0, 0.0, 1.0, 1.0, 1.49e-07, 1.0, 0.0, 1.49e-07, 1.0, 0.0, 1.0, 1.0, 1.49e-07, 1.0, 1.0, 1.0, 1.0, 0.0, 0.0, 1.49e-07, 1.49e-07, 1.0, 0.0, 1.49e-07, 1.0, 0.0, 1.0, 1.0, 1.49e-07, 1.0, 0.0, 1.49e-07, 1.0, 0.0, 1.0, 1.0, 1.49e-07, 1.0, 0.0, 1.49e-07, 1.0, 0.0, 1.0, 1.0, 1.49e-07, 1.0, 0.0, 1.49e-07, 1.0, 0.0, 1.0, 1.0, 1.49e-07, 1.0, 1.0, 1.0, 1.0, 0.0, 0.0, 1.49e-07, 1.49e-07, 1.0, 1.0, 1.0, 1.0, 0.0, 0.0, 1.49e-07, 1.49e-07, 1.0, 0.0, 1.49e-07, 1.0, 0.0, 1.0, 1.0, 1.49e-07, 1.0, 0.0, 1.49e-07, 1.0, 0.0, 1.0, 1.0, 1.49e-07, 1.0, 1.0, 1.0, 1.0, 0.0, 0.0, 1.49e-07, 1.49e-07, 1.0, 0.0, 1.49e-07, 1.0, 0.0, 1.0, 1.0, 1.49e-07, 1.0, 0.0, 1.49e-07, 1.0, 0.0, 1.0, 1.0, 1.49e-07, 1.0, 1.0, 1.0, 1.0, 0.0, 0.0, 1.49e-07, 1.49e-07, 1.0, 1.0, 1.0, 1.0, 0.0, 0.0, 1.49e-07, 1.49e-07, 1.0, 1.0, 1.0, 1.0, 0.0, 0.0, 1.49e-07, 1.49e-07, 1.0, 0.0, 1.49e-07, 1.0, 0.0, 1.0, 1.0, 1.49e-07, 1.0, 0.0, 1.49e-07, 1.0, 0.0, 1.0, 1.0, 1.49e-07, 1.0, 1.0, 1.0, 1.0, 0.0, 0.0, 1.49e-07, 1.49e-07, 1.0, 1.0, 1.0, 1.0, 0.0, 0.0, 1.49e-07, 1.49e-07, 1.0, 0.0, 1.49e-07, 1.0, 0.0, 1.0, 1.0, 1.49e-07, 1.0, 1.0, 1.0, 1.0, 0.0, 0.0, 1.49e-07, 1.49e-07, 1.0, 0.0, 1.49e-07, 1.0, 0.0, 1.0, 1.0, 1.49e-07, 1.0, 0.0, 1.49e-07, 1.0, 0.0, 1.0, 1.0, 1.49e-07, 1.0, 0.0, 1.49e-07, 1.0, 0.0, 1.0, 1.0, 1.49e-07, 1.0, 0.0, 1.49e-07, 1.0, 0.0, 1.0, 1.0, 1.49e-07, 1.0, 1.0, 1.0, 1.0, 0.0, 0.0, 1.49e-07, 1.49e-07, 1.0, 1.0, 1.0, 1.0, 0.0, 0.0, 1.49e-07, 1.49e-07, 1.0, 1.0, 1.0, 1.0, 0.0, 0.0, 1.49e-07, 1.49e-07, 1.0, 1.0, 1.0, 1.0, 0.0, 0.0, 1.49e-07, 1.49e-07, 1.0, 1.0, 1.0, 1.0, 0.0, 0.0, 1.49e-07, 1.49e-07, 1.0, 1.0, 1.0, 1.0, 0.0, 0.0, 1.49e-07, 1.49e-07, 1.0, 1.0, 1.0, 1.0, 0.0, 0.0, 1.49e-07, 1.49e-07, 1.0, 1.0, 1.0, 1.0, 0.0, 0.0, 1.49e-07, 1.49e-07, 1.0, 1.0, 1.0, 1.0, 0.0, 0.0, 1.49e-07, 1.49e-07, 1.0, 0.0, 1.49e-07, 1.0, 0.0, 1.0, 1.0, 1.49e-07, 1.0, 0.0, 1.49e-07, 1.0, 0.0, 1.0, 1.0, 1.49e-07, 1.0, 1.0, 1.0, 1.0, 0.0, 0.0, 1.49e-07, 1.49e-07, 1.0, 1.0, 1.0, 1.0, 0.0, 0.0, 1.49e-07])
me_plane.use_remesh_preserve_volume = False
me_plane.use_remesh_preserve_attributes = False
me_plane.use_mirror_vertex_groups = False
me_plane.update()
me_plane.normals_split_custom_set([tuple(v) for v in zip(*[iter([0.01544, -0.9999, -0.005928, 0.02126, -0.9993, -0.03018, 0.04937, -0.9983, -0.02988, 0.04315, -0.9991, -0.005879, -0.02489, -0.9997, -0.005517, -0.03408, -0.9991, -0.02426, -0.007276, -0.9997, -0.02456, 0.001478, -1.0, -0.005595, -0.003352, -0.9999, -0.01304, -0.005299, -0.9991, -0.04179, 0.02177, -0.9989, -0.04221, 0.0236, -0.9996, -0.01319, -0.00261, -0.9999, -0.01405, -0.002664, -0.9991, -0.04305, 0.02643, -0.9987, -0.04303, 0.02643, -0.9996, -0.01406, 0.03797, -0.9993, -0.003758, 0.03544, -0.9994, -0.003645, 0.05442, -0.9982, -0.02521, 0.05753, -0.998, -0.02596, -0.02671, -0.9995, 0.01491, -0.03417, -0.9985, 0.04317, -0.03551, -0.9985, 0.04187, -0.0284, -0.9995, 0.01476, -0.02238, -0.9996, 0.01516, -0.02903, -0.9986, 0.04357, -0.03746, -0.9984, 0.04235, -0.03097, -0.9994, 0.01472, -0.009364, -0.9998, 0.01466, -0.00864, -0.9991, 0.0421, -0.0377, -0.9984, 0.04216, -0.03814, -0.9992, 0.0147, -0.03258, -0.9994, 0.01378, -0.01259, -0.9998, 0.01346, -0.02199, -0.999, 0.03815, -0.04189, -0.9984, 0.03891, 0.03775, -0.9993, -0.004256, 0.03522, -0.9994, -0.004093, 0.05317, -0.9982, -0.02652, 0.05619, -0.998, -0.02727, 0.03542, -0.9994, -0.005685, 0.05032, -0.9982, -0.03142, 0.05075, -0.9982, -0.03045, 0.03634, -0.9993, -0.005542, 0.01122, -0.9998, -0.01414, 0.006861, -0.9999, -0.01459, 0.004891, -0.999, -0.04384, 0.009361, -0.9991, -0.04256, 0.005289, -0.9998, 0.01711, -0.01817, -0.9997, 0.01683, -0.002373, -0.9999, 0.009771, 0.02084, -0.9997, 0.009919, 0.02157, -0.9997, -0.01462, -0.007213, -0.9999, -0.01459, -0.00639, -0.9995, -0.02952, 0.02167, -0.9993, -0.02953, 0.008039, -0.9999, -0.008736, -0.02069, -0.9997, -0.008764, -0.02244, -0.9994, -0.02537, 0.005601, -0.9997, -0.02531, -0.004123, -0.9999, -0.01168, -0.01131, -0.9992, -0.03851, 0.01202, -0.9992, -0.03925, 0.01913, -0.9997, -0.01191, -0.01825, -0.9998, -0.005045, -0.03688, -0.9993, -0.004932, -0.03096, -0.999, -0.03186, -0.0123, -0.9994, -0.03251, 0.02506, -0.9997, 0.004322, 0.04791, -0.9988, 0.004427, 0.05955, -0.9979, 0.02562, 0.03679, -0.999, 0.02517, -0.02872, -0.9996, 0.004389, -0.05054, -0.9985, 0.02091, -0.06287, -0.9978, 0.02038, -0.04137, -0.9991, 0.004254, -0.04099, -0.9992, -0.002398, -0.04065, -0.9988, -0.02828, -0.01154, -0.9995, -0.02824, -0.01229, -0.9999, -0.002417, -0.002267, -1.0, -0.003467, 0.02551, -0.9997, -0.003487, 0.03123, -0.9994, 0.01554, 0.003939, -0.9999, 0.01538, -0.04354, -0.999, 0.005602, -0.02581, -0.9997, 0.005457, -0.04005, -0.9988, 0.02676, -0.05788, -0.9979, 0.02736, -0.04928, -0.9988, 0.004239, -0.0621, -0.9981, 0.003623, -0.03543, -0.9994, 0.003662, -0.02322, -0.9997, 0.004264, -0.0379, -0.9993, -0.00578, -0.03861, -0.9992, -0.005926, -0.0597, -0.9979, -0.02572, -0.05832, -0.998, -0.02502, -0.03555, -0.9993, -0.008699, -0.03831, -0.9992, -0.008976, -0.05699, -0.9979, -0.03104, -0.05376, -0.9981, -0.03016, -0.01097, -0.9998, 0.01719, -0.01389, -0.9988, 0.04602, -0.03342, -0.9984, 0.0451, -0.03056, -0.9994, 0.01681, 0.005506, -1.0, -0.006672, -0.004893, -0.9998, -0.01979, 0.02296, -0.9995, -0.02003, 0.03277, -0.9994, -0.006732, -0.02913, -0.9996, 0.000512, -0.0534, -0.9985, 0.01066, -0.06683, -0.9977, 0.01035, -0.04315, -0.9991, 0.0005355, -0.01894, -0.9998, 0.008491, -0.02648, -0.9996, 0.01238, -0.05499, -0.9984, 0.01224, -0.04667, -0.9989, 0.00845, 0.0187, -0.9998, -0.00163, 0.0307, -0.9995, -0.001608, 0.02735, -0.9993, 0.02665, 0.01524, -0.9995, 0.02747, -0.03995, -0.9992, 0.008475, -0.01737, -0.9998, 0.008348, -0.02743, -0.9991, 0.03089, -0.04987, -0.9983, 0.03142, 0.02305, -0.9996, -0.01405, -0.005341, -0.9999, -0.01399, -0.001576, -0.9996, -0.0296, 0.02623, -0.9992, -0.0297, 0.0265, -0.9996, -0.01162, -0.0005824, -0.9999, -0.0115, 0.007638, -0.9996, -0.02744, 0.03407, -0.999, -0.02771, -0.02879, -0.9995, 0.01491, -0.006124, -0.9999, 0.01467, -0.01521, -0.9992, 0.03804, -0.03773, -0.9985, 0.03866, 0.003522, -1.0, -0.008441, -0.003759, -0.9995, -0.03016, 0.02432, -0.9992, -0.03046, 0.03123, -0.9995, -0.008537, -0.04396, -0.999, 0.005347, -0.02446, -0.9997, 0.00523, -0.0378, -0.9989, 0.02636, -0.05727, -0.998, 0.02686, -0.01834, -0.9998, -0.00604, -0.0448, -0.999, -0.005999, -0.04054, -0.9987, -0.03154, -0.01434, -0.9994, -0.03185, -0.01871, -0.9998, -0.004871, -0.04034, -0.9992, -0.004782, -0.0317, -0.9991, -0.0292, -0.01016, -0.9995, -0.02972, 0.03921, -0.9992, 0.002818, 0.05235, -0.9986, 0.008764, 0.0253, -0.9996, 0.008867, 0.01275, -0.9999, 0.002845, -0.03583, -0.9993, 0.006361, -0.04022, -0.9992, -0.006294, -0.0109, -0.9999, -0.006322, -0.007342, -1.0, 0.006398, -0.016, -0.9998, 0.01163, -0.01957, -0.9994, 0.02836, -0.04876, -0.9984, 0.02824, -0.0445, -0.9989, 0.01156, -0.02755, -0.9995, 0.01642, 0.0008434, -0.9999, 0.01639, -0.00056, -0.9993, 0.0367, -0.02847, -0.9989, 0.03676, -0.0398, -0.9992, 0.003341, -0.03405, -0.9994, 0.003223, -0.05465, -0.9983, 0.02195, -0.06094, -0.9979, 0.02258, -0.04169, -0.9991, 0.00181, -0.03286, -0.9995, 0.001738, -0.05397, -0.9984, 0.01889, -0.06338, -0.9978, 0.01947, -0.03419, -0.9994, -0.004808, -0.0416, -0.9991, -0.004995, -0.06554, -0.9977, -0.0193, -0.05762, -0.9982, -0.0188, 0.01151, -0.9999, 0.0009964, -0.01565, -0.9999, 0.0009852, -0.005742, -1.0, -0.002464, 0.02076, -0.9998, -0.002491, -0.02067, -0.9996, 0.01779, -0.01444, -0.9997, 0.0173, -0.01932, -0.9988, 0.04504, -0.02571, -0.9986, 0.04626, -0.02311, -0.9997, -0.00703, -0.03728, -0.9993, -0.006829, -0.0317, -0.9989, -0.0342, -0.01737, -0.9992, -0.03506, 0.01613, -0.9999, -0.003003, 0.02065, -0.9998, -0.002859, 0.01474, -0.9996, 0.02544, 0.01001, -0.9996, 0.0262, -0.02974, -0.9995, 0.01052, -0.04507, -0.9984, 0.03527, -0.05193, -0.9981, 0.03431, -0.03705, -0.9993, 0.01029, -0.02535, -0.9996, 0.01035, -0.03975, -0.9986, 0.03462, -0.05395, -0.998, 0.03382, -0.03971, -0.9992, 0.01004, -0.04201, -0.9991, 0.002238, -0.01526, -0.9999, 0.002186, -0.02356, -0.9996, 0.0166, -0.04983, -0.9986, 0.01679, -0.03682, -0.9993, -0.003068, -0.06483, -0.9979, 0.004655, -0.0664, -0.9978, 0.004539, -0.03922, -0.9992, -0.002957, -0.03616, -0.9993, -0.003713, -0.06476, -0.9979, 0.0008663, -0.06752, -0.9977, 0.0008204, -0.03969, -0.9992, -0.00364, -0.04908, -0.9988, -0.005565, -0.06275, -0.9977, -0.02707, -0.04227, -0.9987, -0.02765, -0.02859, -0.9996, -0.005664, -0.045, -0.999, 0.003658, -0.0224, -0.9997, 0.003627, -0.03448, -0.9991, 0.02328, -0.05698, -0.9981, 0.02367, 0.0391, -0.9992, -0.001026, 0.03312, -0.9995, -0.001002, 0.05833, -0.9982, -0.01373, 0.06487, -0.9978, -0.01412, -0.05103, -0.9987, -0.009599, -0.05007, -0.998, -0.03802, -0.02185, -0.999, -0.03781, -0.02294, -0.9997, -0.009543, 0.009509, -0.9999, -0.005388, 0.01132, -0.9997, -0.02242, 0.04138, -0.9989, -0.02233, 0.03876, -0.9992, -0.00537, 0.01108, -0.9999, -0.00516, 0.01513, -0.9996, -0.02445, 0.0447, -0.9987, -0.02432, 0.04003, -0.9992, -0.005147, 0.008304, -0.9999, -0.00792, -0.01485, -0.9999, -0.008064, -0.02247, -0.9992, -0.03341, 0.0005361, -0.9995, -0.03285, 0.01312, -0.9998, -0.01262, -0.00885, -0.9999, -0.01282, -0.02046, -0.9992, -0.03461, 0.001432, -0.9994, -0.03399, 0.03509, -0.9993, -0.008722, 0.01603, -0.9998, -0.008555, 0.02719, -0.9991, -0.0327, 0.04629, -0.9984, -0.03341, 0.02743, -0.9996, -0.0115, 0.005348, -0.9999, -0.01129, 0.01419, -0.9993, -0.03586, 0.03616, -0.9987, -0.03653, -0.01694, -0.9998, -0.006094, -0.03159, -0.9995, -0.005917, -0.02971, -0.999, -0.03413, -0.01506, -0.9993, -0.03493, -0.0473, -0.9989, 0.006236, -0.05074, -0.9987, 0.0006386, -0.02126, -0.9998, 0.0006063, -0.01859, -0.9998, 0.006266, -0.004363, -1.0, 0.002212, 0.01149, -0.9999, 0.00229, 0.02615, -0.9993, 0.02513, 0.01009, -0.9996, 0.02454, 0.02112, -0.9998, 0.004849, 0.04775, -0.9988, 0.004866, 0.05732, -0.9982, 0.01652, 0.03118, -0.9994, 0.01637, 0.03991, -0.9992, -0.003207, 0.0196, -0.9998, -0.003194, 0.0344, -0.9992, -0.02248, 0.0547, -0.9982, -0.02292, 0.0274, -0.9995, -0.0143, -0.0008313, -0.9999, -0.01422, 0.00468, -0.9999, -0.01458, 0.03219, -0.9994, -0.01466, -0.03147, -0.9995, -0.005566, -0.04364, -0.999, -0.005713, -0.06932, -0.9976, -0.006621, -0.05665, -0.9984, -0.006461, -0.02196, -0.9997, 0.0106, -0.03435, -0.9988, 0.03526, -0.05305, -0.998, 0.03446, -0.04085, -0.9991, 0.01043, 0.02153, -0.9998, -0.000553, 0.03337, -0.9994, -0.0005481, 0.03101, -0.9991, 0.02833, 0.01911, -0.9994, 0.02905, -0.01662, -0.9999, -0.00457, -0.04493, -0.999, -0.004568, -0.04559, -0.9987, -0.02074, -0.01787, -0.9996, -0.02069, 0.008863, -0.9999, -0.006035, 0.01084, -0.9996, -0.02675, 0.04073, -0.9988, -0.02665, 0.03812, -0.9993, -0.00604, -0.04494, -0.999, -0.002404, -0.01828, -0.9998, -0.002355, -0.02738, -0.9996, 0.0101, -0.05344, -0.9985, 0.01021, -0.04558, -0.999, -0.001455, -0.02137, -0.9998, -0.001451, -0.03405, -0.9993, 0.01313, -0.0579, -0.9982, 0.01327, 0.04057, -0.9992, 0.0005089, 0.01395, -0.9999, 0.0005095, 0.02447, -0.9997, -0.008059, 0.05052, -0.9987, -0.008145, -0.002793, -1.0, -0.001713, 0.02319, -0.9997, -0.001719, 0.03131, -0.9993, 0.01973, 0.00563, -0.9998, 0.01948, 0.03367, -0.9994, -3.084e-05, 0.03275, -0.9993, 0.01614, 0.02416, -0.9993, 0.0288, 0.02585, -0.9997, -5.258e-05, -0.03349, -0.9994, -0.001965, -0.06078, -0.9981, 0.005846, -0.06789, -0.9977, 0.005655, -0.04138, -0.9991, -0.00187, -0.03252, -0.9994, 0.01277, -0.031, -0.9994, 0.01236, -0.04171, -0.9984, 0.03859, -0.04354, -0.9983, 0.03975, -0.01017, -0.9998, 0.01445, -0.009319, -0.9991, 0.0416, -0.03842, -0.9984, 0.04168, -0.039, -0.9991, 0.01445, -0.04491, -0.999, -0.0002139, -0.02792, -0.9996, -0.0001764, -0.04714, -0.9988, 0.01427, -0.06432, -0.9978, 0.01457, 0.008957, -0.9999, -0.004903, 0.01717, -0.9998, -0.004814, 0.01519, -0.9996, 0.02405, 0.006962, -0.9997, 0.02467, -0.002144, -1.0, 0.005599, -0.0265, -0.9996, 0.005563, -0.01245, -0.9999, -0.00402, 0.01154, -0.9999, -0.004095, -0.01183, -0.9999, -0.002601, -0.0266, -0.9995, -0.0162, -0.002446, -0.9999, -0.01646, 0.01215, -0.9999, -0.002599, 0.03256, -0.9995, 0.001587, 0.02679, -0.9992, 0.03092, 0.01156, -0.9995, 0.03018, 0.01721, -0.9999, 0.001621, 0.03232, -0.9995, 0.000417, 0.04174, -0.9987, 0.02798, 0.0311, -0.9991, 0.02873, 0.02146, -0.9998, 0.0004415, 0.03513, -0.9994, 0.0003411, 0.04531, -0.9986, 0.02713, 0.02879, -0.9992, 0.0278, 0.01844, -0.9998, 0.0003874, 0.01194, -0.9999, -0.003827, 0.02297, -0.9997, -0.003766, 0.01753, -0.9995, 0.0246, 0.006382, -0.9997, 0.02534, 0.01368, -0.9999, 0.0008765, 0.03481, -0.9994, 0.0008435, 0.03502, -0.9989, 0.03073, 0.01388, -0.9995, 0.03006, 0.01218, -0.9999, -0.003059, 0.02615, -0.9997, -0.003008, 0.02168, -0.9994, 0.02558, 0.007661, -0.9996, 0.02626, 0.01361, -0.9999, -0.002947, 0.02347, -0.9997, -0.002876, 0.01913, -0.9995, 0.02581, 0.009156, -0.9996, 0.02654, -0.01396, -0.9999, 0.007019, -0.00644, -0.9998, 0.01744, -0.03496, -0.9992, 0.01757, -0.04184, -0.9991, 0.00706, 0.02329, -0.9997, -0.005884, 0.03333, -0.9989, -0.03203, 0.0547, -0.998, -0.03135, 0.04472, -0.999, -0.005811, -0.01381, -0.9998, 0.01162, -0.01488, -0.9995, 0.02699, -0.04447, -0.9986, 0.02693, -0.04265, -0.999, 0.0116, -0.02472, -0.9995, 0.0187, -0.002842, -0.9998, 0.0184, -0.006425, -0.9989, 0.04575, -0.02829, -0.9985, 0.04659, -0.02468, -0.9995, 0.01734, -0.01129, -0.9998, 0.01696, -0.01801, -0.9989, 0.04387, -0.03152, -0.9985, 0.04499, -0.03374, -0.9994, 0.005212, -0.005563, -1.0, 0.005192, -0.009294, -0.9998, 0.01678, -0.03673, -0.9992, 0.01685, -0.013, -0.9998, 0.0162, -0.00411, -0.9999, 0.01663, 0.007732, -0.9991, 0.0425, -0.001374, -0.9991, 0.04143, -0.01557, -0.9998, 0.01511, -0.000504, -0.9999, 0.01545, 0.01373, -0.9992, 0.03863, -0.001556, -0.9993, 0.03771, -0.01737, -0.9997, 0.01432, 0.0005356, -0.9999, 0.01462, 0.02039, -0.9994, 0.02642, 0.002475, -0.9997, 0.02592, -0.02685, -0.9995, 0.01724, -0.0009241, -0.9998, 0.01745, 0.00916, -0.9995, 0.02908, -0.01628, -0.9995, 0.02876, -0.001076, -1.0, -0.007985, -0.01222, -0.9999, -0.0082, -0.01749, -0.9992, -0.03669, -0.006235, -0.9993, -0.03572, 0.03355, -0.9994, 0.005934, 0.04569, -0.9989, 0.005779, 0.04341, -0.9985, 0.03416, 0.03121, -0.9989, 0.03506, 0.02205, -0.9997, -0.00463, 0.02347, -0.9994, 0.02413, -0.001973, -0.9997, 0.0245, -0.003386, -1.0, -0.004737, 0.02315, -0.9997, -0.004826, 0.02186, -0.9995, 0.02462, 0.00153, -0.9997, 0.02413, 0.002783, -1.0, -0.004754, -0.01435, -0.9998, 0.01238, -0.01536, -0.9993, 0.0336, -0.04479, -0.9984, 0.03354, -0.04322, -0.999, 0.01235, 0.04495, -0.999, -0.001409, 0.05721, -0.9981, 0.02289, 0.03779, -0.999, 0.02345, 0.02543, -0.9997, -0.001414, 0.01463, -0.9999, -0.003616, 0.02334, -0.9997, -0.003539, 0.0193, -0.9995, 0.025, 0.01054, -0.9996, 0.02572, 0.01126, -0.9999, -0.002207, 0.004368, -0.9999, 0.01162, -0.02419, -0.9996, 0.01151, -0.01661, -0.9999, -0.0022, -0.01616, -0.9998, 0.01045, -0.02124, -0.9995, 0.02189, -0.05025, -0.9985, 0.02172, -0.04453, -0.999, 0.0104, -0.001685, -1.0, 0.003496, -0.003475, -0.9999, 0.01154, -0.033, -0.9994, 0.01148, -0.0304, -0.9995, 0.003503, 0.03869, -0.9992, 0.001624, 0.03062, -0.9995, 0.01039, 0.001676, -0.9999, 0.0103, 0.01049, -0.9999, 0.001586, 0.009744, -1.0, 0.001, 0.01273, -0.9999, -0.006706, 0.04283, -0.9991, -0.006694, 0.03902, -0.9992, 0.0009701, 0.01155, -0.9999, -0.0008742, 0.0168, -0.9998, -0.01067, 0.04646, -0.9989, -0.01059, 0.04043, -0.9992, -0.0008776, 0.01216, -0.9999, -0.002479, 0.01737, -0.9997, -0.01414, 0.047, -0.9988, -0.01408, 0.04093, -0.9992, -0.002466, -0.04059, -0.9991, 0.01023, -0.02007, -0.9997, 0.01009, -0.03005, -0.999, 0.03408, -0.05058, -0.9981, 0.0348, 0.01512, -0.9999, -0.002984, 0.01933, -0.9995, 0.02506, -0.004683, -0.9997, 0.02544, -0.008827, -1.0, -0.003004, -0.03688, -0.9993, -0.00384, -0.04004, -0.9992, -0.003944, -0.06656, -0.9977, -0.01494, -0.0628, -0.9979, -0.01454, -0.03614, -0.9993, 0.003041, -0.008485, -1.0, 0.003061, -0.00284, -1.0, 0.008674, -0.02987, -0.9995, 0.008621, -0.0314, -0.9994, 0.01216, -0.0036, -0.9999, 0.01224, 0.001756, -0.9999, 0.0146, -0.02539, -0.9996, 0.0145, 0.001785, -0.9999, 0.01263, -0.02027, -0.9997, 0.01242, -0.002363, -1.0, 0.008377, 0.01949, -0.9998, 0.008511, -0.001632, -0.9999, 0.01432, -0.02455, -0.9996, 0.01409, -0.008128, -0.9999, 0.00978, 0.0147, -0.9998, 0.00997, 0.04227, -0.9991, 0.000137, 0.02608, -0.9997, 8.418e-05, 0.04564, -0.9988, -0.01576, 0.06204, -0.9979, -0.01608, 0.04185, -0.9991, -0.002291, 0.02442, -0.9997, -0.002288, 0.04163, -0.9989, -0.02069, 0.05924, -0.998, -0.02115, 0.01714, -0.9999, 0.001744, 0.04583, -0.9989, 0.001729, 0.04843, -0.9988, 0.004195, 0.02046, -0.9998, 0.004177, 0.01731, -0.9999, 0.0005387, 0.04613, -0.9989, 0.000524, 0.04386, -0.999, 0.00922, 0.01569, -0.9998, 0.009199, 0.01397, -0.9999, 0.005152, 0.02434, -0.9993, 0.02723, 0.0001004, -0.9996, 0.02764, -0.01011, -0.9999, 0.005224, 0.03952, -0.9992, -0.006544, 0.02161, -0.9997, -0.006473, 0.03483, -0.999, -0.02926, 0.05281, -0.9982, -0.02992, 0.02175, -0.9998, 0.001082, 0.05058, -0.9987, 0.001109, 0.05013, -0.9984, 0.02614, 0.02174, -0.9994, 0.0262, 0.02144, -0.9997, -0.009014, -0.000209, -1.0, -0.00828, -0.0202, -0.9998, -0.008103, 0.001552, -1.0, -0.008848, 0.004729, -1.0, 0.005028, 0.01196, -0.9995, 0.02907, -0.01447, -0.9995, 0.02944, -0.02142, -0.9998, 0.00506, 0.002321, -0.9999, 0.01319, 0.008134, -0.9992, 0.03859, -0.0183, -0.9991, 0.03905, -0.02391, -0.9996, 0.01331, 0.005941, -1.0, 0.004139, 0.01356, -0.9995, 0.0278, -0.01269, -0.9995, 0.02816, -0.02002, -0.9998, 0.004203, -0.008834, -1.0, -0.0022, 0.01867, -0.9998, -0.002239, 0.02656, -0.9996, 0.00525, -0.0003294, -1.0, 0.00521, -0.04202, -0.9991, -0.003651, -0.06586, -0.9977, -0.01798, -0.05894, -0.9981, -0.01848, -0.03454, -0.9994, -0.003809, 0.02638, -0.9996, -0.01414, -0.001722, -0.9999, -0.01404, -0.0008992, -0.9991, -0.04239, 0.02708, -0.9987, -0.04269, 0.02447, -0.9996, -0.01385, 0.0002246, -0.9999, -0.01361, 0.004166, -0.9992, -0.04094, 0.02836, -0.9987, -0.04161, 0.02762, -0.9995, -0.01322, 0.006002, -0.9999, -0.01295, 0.008532, -0.9991, -0.04124, 0.03009, -0.9987, -0.04202, -0.03299, -0.9994, 0.005949, -0.0546, -0.9982, 0.02529, -0.05911, -0.998, 0.02452, -0.03812, -0.9993, 0.005761, -0.02973, -0.9995, 0.007518, -0.04972, -0.9984, 0.02791, -0.05878, -0.9979, 0.0272, -0.03925, -0.9992, 0.007288, -0.03516, -0.9994, 0.005897, -0.007194, -1.0, 0.005867, -0.01211, -0.9998, 0.01707, -0.03939, -0.9991, 0.01717, -0.04111, -0.9992, -0.002891, -0.01392, -0.9999, -0.002873, -0.02149, -0.9997, 0.007934, -0.04818, -0.9988, 0.008004, -0.04595, -0.9989, -0.007941, -0.02233, -0.9997, -0.007819, -0.03786, -0.9993, -0.004963, -0.06113, -0.9981, -0.005036, -0.04014, -0.9992, -0.005369, -0.01181, -0.9999, -0.005361, -0.01421, -0.9999, -0.0009172, -0.04166, -0.9991, -0.0008966, 0.04022, -0.9992, 0.001367, 0.04079, -0.9989, 0.02109, 0.01507, -0.9997, 0.02104, 0.01075, -0.9999, 0.001392, -0.009005, -1.0, 0.002189, 0.01466, -0.9999, 0.00223, 0.02871, -0.9995, 0.01558, 0.005249, -0.9999, 0.01537, -0.004135, -0.9999, -0.009363, -0.009501, -0.9993, -0.03722, -0.009559, -0.9992, -0.03828, -0.002407, -1.0, -0.001153, 0.004718, -0.9999, -0.01518, 0.03355, -0.9993, -0.01518, 0.03298, -0.9995, -0.0003559, 0.00495, -1.0, -0.0003671, 0.003678, -0.9999, -0.01102, 0.03166, -0.9994, -0.01108, 0.03827, -0.9992, -0.01064, 0.01106, -0.9999, -0.01058, -0.02188, -0.9997, 0.007126, -0.03837, -0.9989, 0.0251, -0.05896, -0.998, 0.02456, -0.04251, -0.9991, 0.006977, -0.05079, -0.9987, -0.006857, -0.05275, -0.9981, -0.03216, -0.02385, -0.9992, -0.03228, -0.02234, -0.9997, -0.006898, -0.04291, -0.9991, -0.003637, -0.04165, -0.9987, -0.03087, -0.01295, -0.9994, -0.03075, -0.0144, -0.9999, -0.003618, -0.04491, -0.999, -0.004239, -0.04532, -0.9985, -0.03032, -0.01625, -0.9994, -0.03037, -0.01618, -0.9999, -0.004245, 0.008193, -1.0, 0.00462, -0.01739, -0.9998, 0.004563, -0.004431, -1.0, 0.003315, 0.02077, -0.9998, 0.003391, 0.004608, -1.0, -0.00752, -0.02359, -0.9997, -0.007471, -0.01809, -0.9997, -0.01868, 0.009566, -0.9998, -0.0188, 0.04374, -0.999, -0.00395, 0.06013, -0.9981, 0.01484, 0.03976, -0.9991, 0.0152, 0.02332, -0.9997, -0.003992, -0.01836, -0.9998, -0.005761, -0.04671, -0.9989, -0.005776, -0.04737, -0.9985, -0.02701, -0.01957, -0.9994, -0.02696, -0.02204, -0.9997, -0.009347, -0.04932, -0.9987, -0.00929, -0.04721, -0.9982, -0.03639, -0.0201, -0.9991, -0.03668, -0.02219, -0.9997, -0.00852, -0.04921, -0.9988, -0.008578, -0.05229, -0.998, -0.03465, -0.02556, -0.9991, -0.03435, -0.02014, -0.9998, -0.007429, -0.0485, -0.9988, -0.007395, -0.04783, -0.9983, -0.03286, -0.0198, -0.9993, -0.03289, -0.01587, -0.9999, -0.001952, -0.03759, -0.9993, -0.001962, -0.02562, -0.9994, -0.02244, -0.003911, -0.9997, -0.02291, 0.01303, -0.9999, -0.006844, 0.0178, -0.9993, -0.03261, 0.04606, -0.9984, -0.03227, 0.04092, -0.9991, -0.006781, 0.01922, -0.9998, -0.006472, 0.02606, -0.9991, -0.03255, 0.05215, -0.9981, -0.03208, 0.0451, -0.999, -0.006382, 0.005978, -0.9999, -0.01155, 0.007666, -0.9991, -0.04051, 0.03575, -0.9986, -0.04016, 0.03395, -0.9994, -0.01145, 0.03237, -0.9994, -0.01109, 0.01772, -0.9998, -0.01079, 0.02499, -0.999, -0.038, 0.03979, -0.9984, -0.03902, 0.02452, -0.9996, -0.01368, 0.0007544, -0.9999, -0.01349, 0.005363, -0.9992, -0.04053, 0.02899, -0.9987, -0.04114, -0.02128, -0.9998, 0.005813, -0.03737, -0.9991, 0.01801, -0.06068, -0.998, 0.01767, -0.04451, -0.999, 0.005738, 0.009929, -0.9999, -0.0142, 0.001391, -0.9999, -0.01459, -0.004352, -0.9991, -0.04309, 0.00433, -0.9991, -0.04196, 0.001907, -1.0, -0.004225, -0.02501, -0.9997, -0.004153, -0.01575, -0.9997, -0.0166, 0.01055, -0.9998, -0.01677, 0.01571, -0.9998, -0.01508, -0.01107, -0.9998, -0.01525, -0.02083, -0.9995, -0.02321, 0.005373, -0.9997, -0.02294, 0.0268, -0.9996, 0.005906, 0.04288, -0.9991, 0.006052, 0.06407, -0.9978, 0.01914, 0.04776, -0.9987, 0.01869, -0.003081, -0.9998, 0.01707, 0.0007979, -0.999, 0.04398, -0.02636, -0.9987, 0.04442, -0.02999, -0.9994, 0.01727, 0.0008503, -0.9999, 0.01695, 0.005182, -0.999, 0.04433, -0.01985, -0.9988, 0.04497, -0.0241, -0.9996, 0.01719, -0.01073, -0.9999, -0.001421, -0.032, -0.9995, -0.001366, -0.0201, -0.9995, -0.0229, 0.001126, -0.9997, -0.02336, 0.01618, -0.9998, -0.01347, -0.007331, -0.9999, -0.01367, -0.01691, -0.9992, -0.03629, 0.006326, -0.9993, -0.03577, -0.04653, -0.9989, 0.002944, -0.04766, -0.9988, -0.009063, -0.006106, -0.9999, -0.009058, -0.01772, -0.9998, 0.002944, -0.02652, -0.9996, -0.009754, -0.04759, -0.9988, -0.009929, -0.05503, -0.9978, -0.03604, -0.034, -0.9988, -0.03538, -0.02222, -0.9997, -0.00966, -0.04994, -0.9987, -0.009617, -0.04844, -0.9981, -0.03708, -0.02093, -0.9991, -0.03733, -0.004753, -0.9999, -0.01224, -0.02427, -0.9995, -0.02244, -0.003759, -0.9997, -0.02292, 0.0159, -0.9998, -0.0125, -0.003445, -0.9999, -0.01288, -0.02371, -0.9995, -0.01941, -0.003077, -0.9998, -0.01985, 0.01717, -0.9998, -0.01315, -0.04282, -0.999, 0.00896, -0.04, -0.9992, 0.002858, -0.01053, -0.9999, 0.002836, -0.0142, -0.9999, 0.008933, -0.03442, -0.9993, 0.01323, -0.0238, -0.9996, 0.01288, -0.03408, -0.9987, 0.03883, -0.04492, -0.9982, 0.03987, -0.03128, -0.9994, 0.01531, -0.01963, -0.9997, 0.01488, -0.02771, -0.9987, 0.04163, -0.03951, -0.9983, 0.04272, 0.001569, -0.9999, -0.01415, 0.002885, -0.9991, -0.04335, 0.02809, -0.9987, -0.04276, 0.02673, -0.9995, -0.01396, 0.0189, -0.9997, -0.01244, 0.02176, -0.9993, -0.03042, 0.02887, -0.9988, -0.04054, 0.02444, -0.9996, -0.01217, -0.03515, -0.9994, 0.003026, -0.01642, -0.9999, 0.003048, -0.006921, -0.9999, 0.01314, -0.03464, -0.9993, 0.01314, -0.03472, -0.9994, -0.0004616, -0.06106, -0.9981, 0.01139, -0.06588, -0.9978, 0.01109, -0.04023, -0.9992, -0.0004299, -0.03375, -0.9994, 0.01104, -0.01095, -0.9999, 0.01084, -0.02136, -0.9992, 0.03258, -0.04401, -0.9985, 0.03312, -0.01748, -0.9997, 0.01458, 0.0003577, -0.9999, 0.01495, 0.02104, -0.9995, 0.02469, 0.00312, -0.9997, 0.02414, 0.00497, -0.9998, 0.01822, -0.01826, -0.9997, 0.0179, -0.002131, -0.9999, 0.01141, 0.02085, -0.9997, 0.01159, -0.0231, -0.9996, 0.01627, 0.0001107, -0.9999, 0.01653, 0.01542, -0.9996, 0.02505, -0.007588, -0.9997, 0.02463, -0.01151, -0.9998, 0.01688, -0.01454, -0.9989, 0.0456, -0.03541, -0.9984, 0.04468, -0.03239, -0.9993, 0.01649, 0.04221, -0.9991, -0.001151, 0.05391, -0.9983, 0.02377, 0.03444, -0.9991, 0.0243, 0.02269, -0.9997, -0.00107, 0.007296, -1.0, -0.003501, 0.003502, -0.9999, -0.01495, 0.03347, -0.9993, -0.01499, 0.03655, -0.9993, -0.003533, 0.03278, -0.9995, 1.71e-05, 0.0443, -0.9987, 0.02651, 0.03381, -0.9991, 0.02731, 0.02196, -0.9998, -7.43e-05, 0.02522, -0.9997, -0.004476, 0.01484, -0.9997, 0.02109, -0.006818, -0.9998, 0.02072, 0.00357, -1.0, -0.004373, 0.03034, -0.9995, -0.002591, 0.01682, -0.9996, 0.02047, -0.003956, -0.9998, 0.02004, 0.009567, -1.0, -0.002548, -0.03982, -0.9992, 0.001655, -0.04106, -0.9991, -0.01378, -0.01164, -0.9998, -0.01379, -0.01109, -0.9999, 0.001652, 0.02391, -0.9997, -0.003384, 0.04083, -0.999, -0.01732, 0.06355, -0.9978, -0.017, 0.04647, -0.9989, -0.003335, 0.02212, -0.9997, -0.00365, 0.03543, -0.9992, -0.01956, 0.06064, -0.998, -0.01924, 0.04705, -0.9989, -0.003616, -0.04216, -0.9991, -0.004949, -0.03399, -0.9994, -0.004822, -0.06041, -0.9982, 6.96e-05, -0.06918, -0.9976, 8.165e-05, -0.01395, -0.9999, -6.548e-05, -0.03361, -0.9994, -7.533e-05, -0.01604, -0.9998, -0.01375, 0.003589, -0.9999, -0.01403, 0.03771, -0.9993, -0.001312, 0.06566, -0.9978, 0.004851, 0.06264, -0.998, 0.005022, 0.03385, -0.9994, -0.001369, 0.03678, -0.9993, -0.0005828, 0.06528, -0.9979, 0.003377, 0.06396, -0.9979, 0.003484, 0.0347, -0.9994, -0.0005812])] * 3)])

# ---- objects
ob_leaf_164 = bpy.data.objects.new('leaf.164', me_plane)

# ---- transforms, parenting, visibility, modifiers, constraints
ob_leaf_164.location = (0.06159, 0.04894, -0.4287)
ob_leaf_164.lineart.crease_threshold = 0.0

# ---- collection membership
col_collection_1.objects.link(ob_leaf_164)

# ---- scene / render settings (as saved in the file)
scene.frame_start = 1; scene.frame_end = 250; scene.frame_set(1)
scene.render.engine = 'BLENDER_EEVEE_NEXT'
scene.render.resolution_percentage = 50
scene.render.dither_intensity = 0.0
scene.cycles.use_denoising = False
scene.cycles.samples = 128
scene.cycles.sampling_pattern = 'TABULATED_SOBOL'
scene.cycles.use_adaptive_sampling = False
scene.cycles.use_light_tree = False
scene.cycles.blur_glossy = 0.0
scene.cycles.sample_clamp_indirect = 0.0
scene.view_settings.view_transform = 'Standard'
bpy.context.view_layer.update()

# ---- added for rendering (the .blend has no active camera and no usable light): camera, sun
cam_auto = bpy.data.cameras.new('AutoCamera')
cam_auto.lens = 50.0
cam_auto.sensor_width = 36.0
cam_auto.clip_end = 1000.0
ob_auto_camera = bpy.data.objects.new('AutoCamera', cam_auto)
scene.collection.objects.link(ob_auto_camera)
ob_auto_camera.location = (13.6941, -15.8003, 10.3963)
ob_auto_camera.rotation_euler = (1.09748, -7.21219e-08, 0.694738)
scene.camera = ob_auto_camera
light_auto_sun = bpy.data.lights.new('AutoSun', 'SUN')
light_auto_sun.energy = 3.0
light_auto_sun.angle = 0.0523599
ob_auto_sun = bpy.data.objects.new('AutoSun', light_auto_sun)
scene.collection.objects.link(ob_auto_sun)
ob_auto_sun.rotation_euler = (0.872665, 0.174533, 0.523599)
bpy.context.view_layer.update()
